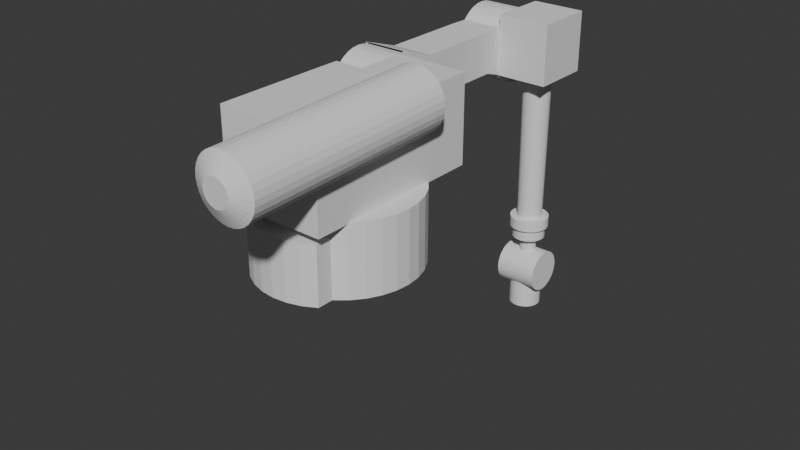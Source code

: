 # Source: manipulator.blend  (saved by Blender 4.0.36; exported with 4.5.12 LTS)
import bpy
from mathutils import Matrix  # noqa: F401  (used for matrix-valued properties, if any)

bpy.ops.wm.read_factory_settings(use_empty=True)
scene = bpy.context.scene
scene.name = 'Scene'

# ---- collections
col_collection = bpy.data.collections.new('Collection'); scene.collection.children.link(col_collection)

# ---- world
world_world = bpy.data.worlds.new('World'); scene.world = world_world
world_world.use_nodes = True; world_world.node_tree.nodes.clear()
_N = world_world.node_tree.nodes; _L = world_world.node_tree.links
n0 = _N.new('ShaderNodeOutputWorld'); n0.name = 'World Output'; n0.location = (300, 300)
n1 = _N.new('ShaderNodeBackground'); n1.name = 'Background'; n1.location = (10, 300)
n1.inputs[0].default_value = (0.05088, 0.05088, 0.05088, 1.0)
_L.new(n1.outputs[0], n0.inputs[0])
n0.is_active_output = True
world_world.color = (0.05088, 0.05088, 0.05088)
world_world.use_sun_shadow = False
world_world.sun_shadow_jitter_overblur = 0.0

# ---- meshes
me_cylinder = bpy.data.meshes.new('Cylinder')
me_cylinder.from_pydata([(0.0, 1.0, -0.422), (0.0, 1.0, 1.0), (0.1951, 0.9808, -0.422), (0.1951, 0.9808, 1.0), (0.3827, 0.9239, -0.422), (0.3827, 0.9239, 1.0), (0.5556, 0.8315, -0.422), (0.5556, 0.8315, 1.0), (0.7071, 0.7071, -0.422), (0.7071, 0.7071, 1.0), (0.8315, 0.5556, -0.422), (0.8315, 0.5556, 1.0), (0.9239, 0.3827, -0.422), (0.9239, 0.3827, 1.0), (0.9808, 0.1951, -0.422), (0.9808, 0.1951, 1.0), (1.0, 0.0, -0.422), (1.0, 0.0, 1.0), (0.9808, -0.1951, -0.422), (0.9808, -0.1951, 1.0), (0.9239, -0.3827, -0.422), (0.9239, -0.3827, 1.0), (0.8315, -0.5556, -0.422), (0.8315, -0.5556, 1.0), (0.7071, -0.7071, -0.422), (0.7071, -0.7071, 1.0), (0.5556, -0.8315, -0.422), (0.5556, -0.8315, 1.0), (0.3827, -0.9239, -0.422), (0.3827, -0.9239, 1.0), (0.1951, -0.9808, -0.422), (0.1951, -0.9808, 1.0), (0.0, -1.0, -0.422), (0.0, -1.0, 1.0), (-0.1951, -0.9808, -0.422), (-0.1951, -0.9808, 1.0), (-0.3827, -0.9239, -0.422), (-0.3827, -0.9239, 1.0), (-0.5556, -0.8315, -0.422), (-0.5556, -0.8315, 1.0), (-0.7071, -0.7071, -0.422), (-0.7071, -0.7071, 1.0), (-0.8315, -0.5556, -0.422), (-0.8315, -0.5556, 1.0), (-0.9239, -0.3827, -0.422), (-0.9239, -0.3827, 1.0), (-0.9808, -0.1951, -0.422), (-0.9808, -0.1951, 1.0), (-1.0, 0.0, -0.422), (-1.0, 0.0, 1.0), (-0.9808, 0.1951, -0.422), (-0.9808, 0.1951, 1.0), (-0.9239, 0.3827, -0.422), (-0.9239, 0.3827, 1.0), (-0.8315, 0.5556, -0.422), (-0.8315, 0.5556, 1.0), (-0.7071, 0.7071, -0.422), (-0.7071, 0.7071, 1.0), (-0.5556, 0.8315, -0.422), (-0.5556, 0.8315, 1.0), (-0.3827, 0.9239, -0.422), (-0.3827, 0.9239, 1.0), (-0.1951, 0.9808, -0.422), (-0.1951, 0.9808, 1.0), (0.0, 1.0, 0.739), (0.1951, 0.9808, 0.739), (0.3827, 0.9239, 0.739), (0.5556, 0.8315, 0.739), (0.7071, 0.7071, 0.739), (0.8315, 0.5556, 0.739), (0.9239, 0.3827, 0.739), (0.9808, 0.1951, 0.739), (1.0, 0.0, 0.739), (0.9808, -0.1951, 0.739), (0.9239, -0.3827, 0.739), (0.8315, -0.5556, 0.739), (0.7071, -0.7071, 0.739), (0.5556, -0.8315, 0.739), (0.3827, -0.9239, 0.739), (0.1951, -0.9808, 0.739), (0.0, -1.0, 0.739), (-0.1951, -0.9808, 0.739), (-0.3827, -0.9239, 0.739), (-0.5556, -0.8315, 0.739), (-0.7071, -0.7071, 0.739), (-0.8315, -0.5556, 0.739), (-0.9239, -0.3827, 0.739), (-0.9808, -0.1951, 0.739), (-1.0, 0.0, 0.739), (-0.9808, 0.1951, 0.739), (-0.9239, 0.3827, 0.739), (-0.8315, 0.5556, 0.739), (-0.7071, 0.7071, 0.739), (-0.5556, 0.8315, 0.739), (-0.3827, 0.9239, 0.739), (-0.1951, 0.9808, 0.739), (0.5556, -1.053, 0.739), (0.5556, -1.053, -0.422), (0.3827, -1.146, -0.422), (0.3827, -1.146, 0.739), (0.1951, -1.203, -0.422), (0.1951, -1.203, 0.739), (0.0, -1.222, -0.422), (0.0, -1.222, 0.739), (-0.1951, -1.203, -0.422), (-0.1951, -1.203, 0.739), (-0.3827, -1.146, -0.422), (-0.3827, -1.146, 0.739), (-0.5556, -1.053, -0.422), (-0.5556, -1.053, 0.739)], [], [(64, 1, 3, 65), (65, 3, 5, 66), (66, 5, 7, 67), (67, 7, 9, 68), (68, 9, 11, 69), (69, 11, 13, 70), (70, 13, 15, 71), (71, 15, 17, 72), (72, 17, 19, 73), (73, 19, 21, 74), (74, 21, 23, 75), (75, 23, 25, 76), (76, 25, 27, 77), (77, 27, 29, 78), (78, 29, 31, 79), (79, 31, 33, 80), (80, 33, 35, 81), (81, 35, 37, 82), (82, 37, 39, 83), (83, 39, 41, 84), (84, 41, 43, 85), (85, 43, 45, 86), (86, 45, 47, 87), (87, 47, 49, 88), (88, 49, 51, 89), (89, 51, 53, 90), (90, 53, 55, 91), (91, 55, 57, 92), (92, 57, 59, 93), (93, 59, 61, 94), (3, 1, 63, 61, 59, 57, 55, 53, 51, 49, 47, 45, 43, 41, 39, 37, 35, 33, 31, 29, 27, 25, 23, 21, 19, 17, 15, 13, 11, 9, 7, 5), (94, 61, 63, 95), (95, 63, 1, 64), (0, 2, 4, 6, 8, 10, 12, 14, 16, 18, 20, 22, 24, 26, 28, 30, 32, 34, 36, 38, 40, 42, 44, 46, 48, 50, 52, 54, 56, 58, 60, 62), (62, 95, 64, 0), (60, 94, 95, 62), (58, 93, 94, 60), (56, 92, 93, 58), (54, 91, 92, 56), (52, 90, 91, 54), (50, 89, 90, 52), (48, 88, 89, 50), (46, 87, 88, 48), (44, 86, 87, 46), (42, 85, 86, 44), (40, 84, 85, 42), (38, 83, 84, 40), (81, 82, 107, 105), (82, 83, 109, 107), (36, 34, 104, 106), (30, 28, 98, 100), (77, 78, 99, 96), (83, 38, 108, 109), (24, 76, 77, 26), (22, 75, 76, 24), (20, 74, 75, 22), (18, 73, 74, 20), (16, 72, 73, 18), (14, 71, 72, 16), (12, 70, 71, 14), (10, 69, 70, 12), (8, 68, 69, 10), (6, 67, 68, 8), (4, 66, 67, 6), (2, 65, 66, 4), (0, 64, 65, 2), (106, 107, 109, 108), (104, 105, 107, 106), (102, 103, 105, 104), (100, 101, 103, 102), (98, 99, 101, 100), (97, 96, 99, 98), (32, 30, 100, 102), (26, 77, 96, 97), (80, 81, 105, 103), (28, 26, 97, 98), (38, 36, 106, 108), (79, 80, 103, 101), (78, 79, 101, 99), (34, 32, 102, 104)])
_uv = me_cylinder.uv_layers.new(name='UVMap')
_uv.uv.foreach_set('vector', [1.0, 0.9082, 1.0, 1.0, 0.9688, 1.0, 0.9688, 0.9082, 0.9688, 0.9082, 0.9688, 1.0, 0.9375, 1.0, 0.9375, 0.9082, 0.9375, 0.9082, 0.9375, 1.0, 0.9062, 1.0, 0.9062, 0.9082, 0.9062, 0.9082, 0.9062, 1.0, 0.875, 1.0, 0.875, 0.9082, 0.875, 0.9082, 0.875, 1.0, 0.8438, 1.0, 0.8438, 0.9082, 0.8438, 0.9082, 0.8438, 1.0, 0.8125, 1.0, 0.8125, 0.9082, 0.8125, 0.9082, 0.8125, 1.0, 0.7812, 1.0, 0.7812, 0.9082, 0.7812, 0.9082, 0.7812, 1.0, 0.75, 1.0, 0.75, 0.9082, 0.75, 0.9082, 0.75, 1.0, 0.7188, 1.0, 0.7188, 0.9082, 0.7188, 0.9082, 0.7188, 1.0, 0.6875, 1.0, 0.6875, 0.9082, 0.6875, 0.9082, 0.6875, 1.0, 0.6562, 1.0, 0.6562, 0.9082, 0.6562, 0.9082, 0.6562, 1.0, 0.625, 1.0, 0.625, 0.9082, 0.625, 0.9082, 0.625, 1.0, 0.5938, 1.0, 0.5938, 0.9082, 0.5938, 0.9082, 0.5938, 1.0, 0.5625, 1.0, 0.5625, 0.9082, 0.5625, 0.9082, 0.5625, 1.0, 0.5312, 1.0, 0.5312, 0.9082, 0.5312, 0.9082, 0.5312, 1.0, 0.5, 1.0, 0.5, 0.9082, 0.5, 0.9082, 0.5, 1.0, 0.4688, 1.0, 0.4688, 0.9082, 0.4688, 0.9082, 0.4688, 1.0, 0.4375, 1.0, 0.4375, 0.9082, 0.4375, 0.9082, 0.4375, 1.0, 0.4062, 1.0, 0.4062, 0.9082, 0.4062, 0.9082, 0.4062, 1.0, 0.375, 1.0, 0.375, 0.9082, 0.375, 0.9082, 0.375, 1.0, 0.3438, 1.0, 0.3438, 0.9082, 0.3438, 0.9082, 0.3438, 1.0, 0.3125, 1.0, 0.3125, 0.9082, 0.3125, 0.9082, 0.3125, 1.0, 0.2812, 1.0, 0.2812, 0.9082, 0.2812, 0.9082, 0.2812, 1.0, 0.25, 1.0, 0.25, 0.9082, 0.25, 0.9082, 0.25, 1.0, 0.2188, 1.0, 0.2188, 0.9082, 0.2188, 0.9082, 0.2188, 1.0, 0.1875, 1.0, 0.1875, 0.9082, 0.1875, 0.9082, 0.1875, 1.0, 0.1562, 1.0, 0.1562, 0.9082, 0.1562, 0.9082, 0.1562, 1.0, 0.125, 1.0, 0.125, 0.9082, 0.125, 0.9082, 0.125, 1.0, 0.09375, 1.0, 0.09375, 0.9082, 0.09375, 0.9082, 0.09375, 1.0, 0.0625, 1.0, 0.0625, 0.9082, 0.2968, 0.4854, 0.25, 0.49, 0.2032, 0.4854, 0.1582, 0.4717, 0.1167, 0.4496, 0.08029, 0.4197, 0.05045, 0.3833, 0.02827, 0.3418, 0.01461, 0.2968, 0.01, 0.25, 0.01461, 0.2032, 0.02827, 0.1582, 0.05045, 0.1167, 0.08029, 0.08029, 0.1167, 0.05045, 0.1582, 0.02827, 0.2032, 0.01461, 0.25, 0.01, 0.2968, 0.01461, 0.3418, 0.02827, 0.3833, 0.05045, 0.4197, 0.08029, 0.4496, 0.1167, 0.4717, 0.1582, 0.4854, 0.2032, 0.49, 0.25, 0.4854, 0.2968, 0.4717, 0.3418, 0.4496, 0.3833, 0.4197, 0.4197, 0.3833, 0.4496, 0.3418, 0.4717, 0.0625, 0.9082, 0.0625, 1.0, 0.03125, 1.0, 0.03125, 0.9082, 0.03125, 0.9082, 0.03125, 1.0, 0.0, 1.0, 0.0, 0.9082, 0.75, 0.49, 0.7968, 0.4854, 0.8418, 0.4717, 0.8833, 0.4496, 0.9197, 0.4197, 0.9496, 0.3833, 0.9717, 0.3418, 0.9854, 0.2968, 0.99, 0.25, 0.9854, 0.2032, 0.9717, 0.1582, 0.9496, 0.1167, 0.9197, 0.08029, 0.8833, 0.05045, 0.8418, 0.02827, 0.7968, 0.01461, 0.75, 0.01, 0.7032, 0.01461, 0.6582, 0.02827, 0.6167, 0.05045, 0.5803, 0.08029, 0.5504, 0.1167, 0.5283, 0.1582, 0.5146, 0.2032, 0.51, 0.25, 0.5146, 0.2968, 0.5283, 0.3418, 0.5504, 0.3833, 0.5803, 0.4197, 0.6167, 0.4496, 0.6582, 0.4717, 0.7032, 0.4854, 0.03125, 0.5, 0.03125, 0.9082, 0.0, 0.9082, 0.0, 0.5, 0.0625, 0.5, 0.0625, 0.9082, 0.03125, 0.9082, 0.03125, 0.5, 0.09375, 0.5, 0.09375, 0.9082, 0.0625, 0.9082, 0.0625, 0.5, 0.125, 0.5, 0.125, 0.9082, 0.09375, 0.9082, 0.09375, 0.5, 0.1562, 0.5, 0.1562, 0.9082, 0.125, 0.9082, 0.125, 0.5, 0.1875, 0.5, 0.1875, 0.9082, 0.1562, 0.9082, 0.1562, 0.5, 0.2188, 0.5, 0.2188, 0.9082, 0.1875, 0.9082, 0.1875, 0.5, 0.25, 0.5, 0.25, 0.9082, 0.2188, 0.9082, 0.2188, 0.5, 0.2812, 0.5, 0.2812, 0.9082, 0.25, 0.9082, 0.25, 0.5, 0.3125, 0.5, 0.3125, 0.9082, 0.2812, 0.9082, 0.2812, 0.5, 0.3438, 0.5, 0.3438, 0.9082, 0.3125, 0.9082, 0.3125, 0.5, 0.375, 0.5, 0.375, 0.9082, 0.3438, 0.9082, 0.3438, 0.5, 0.4062, 0.5, 0.4062, 0.9082, 0.375, 0.9082, 0.375, 0.5, 0.4688, 0.9082, 0.4375, 0.9082, 0.4375, 0.9082, 0.4688, 0.9082, 0.4375, 0.9082, 0.4062, 0.9082, 0.4062, 0.9082, 0.4375, 0.9082, 0.6582, 0.02827, 0.7032, 0.01461, 0.7032, 0.01461, 0.6582, 0.02827, 0.7968, 0.01461, 0.8418, 0.02827, 0.8418, 0.02827, 0.7968, 0.01461, 0.5938, 0.9082, 0.5625, 0.9082, 0.5625, 0.9082, 0.5938, 0.9082, 0.4062, 0.9082, 0.4062, 0.5, 0.4062, 0.5, 0.4062, 0.9082, 0.625, 0.5, 0.625, 0.9082, 0.5938, 0.9082, 0.5938, 0.5, 0.6562, 0.5, 0.6562, 0.9082, 0.625, 0.9082, 0.625, 0.5, 0.6875, 0.5, 0.6875, 0.9082, 0.6562, 0.9082, 0.6562, 0.5, 0.7188, 0.5, 0.7188, 0.9082, 0.6875, 0.9082, 0.6875, 0.5, 0.75, 0.5, 0.75, 0.9082, 0.7188, 0.9082, 0.7188, 0.5, 0.7812, 0.5, 0.7812, 0.9082, 0.75, 0.9082, 0.75, 0.5, 0.8125, 0.5, 0.8125, 0.9082, 0.7812, 0.9082, 0.7812, 0.5, 0.8438, 0.5, 0.8438, 0.9082, 0.8125, 0.9082, 0.8125, 0.5, 0.875, 0.5, 0.875, 0.9082, 0.8438, 0.9082, 0.8438, 0.5, 0.9062, 0.5, 0.9062, 0.9082, 0.875, 0.9082, 0.875, 0.5, 0.9375, 0.5, 0.9375, 0.9082, 0.9062, 0.9082, 0.9062, 0.5, 0.9688, 0.5, 0.9688, 0.9082, 0.9375, 0.9082, 0.9375, 0.5, 1.0, 0.5, 1.0, 0.9082, 0.9688, 0.9082, 0.9688, 0.5, 0.4375, 0.5, 0.4375, 0.9082, 0.4062, 0.9082, 0.4062, 0.5, 0.4688, 0.5, 0.4688, 0.9082, 0.4375, 0.9082, 0.4375, 0.5, 0.5, 0.5, 0.5, 0.9082, 0.4688, 0.9082, 0.4688, 0.5, 0.5312, 0.5, 0.5312, 0.9082, 0.5, 0.9082, 0.5, 0.5, 0.5625, 0.5, 0.5625, 0.9082, 0.5312, 0.9082, 0.5312, 0.5, 0.5938, 0.5, 0.5938, 0.9082, 0.5625, 0.9082, 0.5625, 0.5, 0.75, 0.01, 0.7968, 0.01461, 0.7968, 0.01461, 0.75, 0.01, 0.5938, 0.5, 0.5938, 0.9082, 0.5938, 0.9082, 0.5938, 0.5, 0.5, 0.9082, 0.4688, 0.9082, 0.4688, 0.9082, 0.5, 0.9082, 0.8418, 0.02827, 0.8833, 0.05045, 0.8833, 0.05045, 0.8418, 0.02827, 0.6167, 0.05045, 0.6582, 0.02827, 0.6582, 0.02827, 0.6167, 0.05045, 0.5312, 0.9082, 0.5, 0.9082, 0.5, 0.9082, 0.5312, 0.9082, 0.5625, 0.9082, 0.5312, 0.9082, 0.5312, 0.9082, 0.5625, 0.9082, 0.7032, 0.01461, 0.75, 0.01, 0.75, 0.01, 0.7032, 0.01461])
me_cylinder.update()
me_cube_002 = bpy.data.meshes.new('Cube.002')
me_cube_002.from_pydata([(-2.045, 1.142, -0.8764), (-2.045, 1.142, 1.124), (-2.045, 3.246, -0.8764), (-2.045, 3.246, 1.124), (-0.04474, 1.142, -0.8764), (-0.04474, 1.142, 1.124), (-0.04474, 3.246, -0.8764), (-0.04474, 3.246, 1.124), (-0.04474, 0.2295, 1.756), (-0.04474, 0.2295, -1.509), (-2.045, 0.2295, 1.756), (-2.045, 0.2295, -1.509), (-2.045, 3.671, 1.099), (-2.045, 3.671, -1.149), (-0.04474, 3.671, -1.149), (-0.04474, 3.671, 1.099), (-2.064, 5.204, -0.07415), (-0.02574, 5.204, -0.07415), (-2.064, 5.187, -0.4181), (-0.02574, 5.187, -0.4181), (-2.064, 5.138, -0.7488), (-0.02574, 5.138, -0.7488), (-2.064, 5.057, -1.054), (-0.02574, 5.057, -1.054), (-2.064, 4.949, -1.321), (-0.02574, 4.949, -1.321), (-2.064, 4.817, -1.54), (-0.02574, 4.817, -1.54), (-2.064, 4.667, -1.703), (-0.02574, 4.667, -1.703), (-2.064, 4.503, -1.803), (-0.02574, 4.503, -1.803), (-2.064, 4.333, -1.837), (-0.02574, 4.333, -1.837), (-2.064, 4.164, -1.803), (-0.02574, 4.164, -1.803), (-2.064, 4.0, -1.703), (-0.02574, 4.0, -1.703), (-2.064, 3.85, -1.54), (-0.02574, 3.85, -1.54), (-2.064, 3.718, -1.321), (-0.02574, 3.718, -1.321), (-2.064, 3.609, -1.054), (-0.02574, 3.609, -1.054), (-2.064, 3.529, -0.7488), (-0.02574, 3.529, -0.7488), (-2.064, 3.479, -0.4181), (-0.02574, 3.479, -0.4181), (-2.064, 3.463, -0.07415), (-0.02574, 3.463, -0.07415), (-2.064, 3.479, 0.2698), (-0.02574, 3.479, 0.2698), (-2.064, 3.529, 0.6005), (-0.02574, 3.529, 0.6005), (-2.064, 3.609, 0.9053), (-0.02574, 3.609, 0.9053), (-2.064, 3.718, 1.172), (-0.02574, 3.718, 1.172), (-2.064, 3.85, 1.392), (-0.02574, 3.85, 1.392), (-2.064, 4.0, 1.555), (-0.02574, 4.0, 1.555), (-2.064, 4.164, 1.655), (-0.02574, 4.164, 1.655), (-2.064, 4.333, 1.689), (-0.02574, 4.333, 1.689), (-2.064, 4.503, 1.655), (-0.02574, 4.503, 1.655), (-2.064, 4.667, 1.555), (-0.02574, 4.667, 1.555), (-2.064, 4.817, 1.392), (-0.02574, 4.817, 1.392), (-2.064, 4.949, 1.172), (-0.02574, 4.949, 1.172), (-2.064, 5.057, 0.9053), (-0.02574, 5.057, 0.9053), (-2.064, 5.138, 0.6005), (-0.02574, 5.138, 0.6005), (-2.064, 5.187, 0.2698), (-0.02574, 5.187, 0.2698), (-2.034, 0.8605, 1.051e-06), (-0.0009673, 0.8605, -4.768e-07), (-2.034, 0.844, -0.3399), (-0.0009673, 0.844, -0.3399), (-2.034, 0.795, -0.6668), (-0.0009673, 0.795, -0.6668), (-2.034, 0.7155, -0.968), (-0.0009673, 0.7155, -0.968), (-2.034, 0.6085, -1.232), (-0.0009673, 0.6085, -1.232), (-2.034, 0.4781, -1.449), (-0.0009673, 0.4781, -1.449), (-2.034, 0.3293, -1.61), (-0.0009673, 0.3293, -1.61), (-2.034, 0.1679, -1.709), (-0.0009673, 0.1679, -1.709), (-2.034, -2.384e-07, -1.742), (-0.0009673, -4.768e-07, -1.742), (-2.034, -0.1679, -1.709), (-0.0009673, -0.1679, -1.709), (-2.034, -0.3293, -1.61), (-0.0009673, -0.3293, -1.61), (-2.034, -0.4781, -1.449), (-0.0009673, -0.4781, -1.449), (-2.034, -0.6085, -1.232), (-0.0009673, -0.6085, -1.232), (-2.034, -0.7155, -0.968), (-0.0009673, -0.7155, -0.968), (-2.034, -0.795, -0.6668), (-0.0009673, -0.795, -0.6668), (-2.034, -0.844, -0.3399), (-0.0009673, -0.844, -0.3399), (-2.034, -0.8605, 1.051e-06), (-0.0009673, -0.8605, -4.768e-07), (-2.034, -0.844, 0.3399), (-0.0009673, -0.844, 0.3399), (-2.034, -0.795, 0.6668), (-0.0009673, -0.795, 0.6668), (-2.034, -0.7155, 0.9681), (-0.0009673, -0.7155, 0.968), (-2.034, -0.6085, 1.232), (-0.0009673, -0.6085, 1.232), (-2.034, -0.4781, 1.449), (-0.0009673, -0.4781, 1.449), (-2.034, -0.3293, 1.61), (-0.0009673, -0.3293, 1.61), (-2.034, -0.1679, 1.709), (-0.0009673, -0.1679, 1.709), (-2.034, -2.384e-07, 1.742), (-0.0009673, -4.768e-07, 1.742), (-2.034, 0.1679, 1.709), (-0.0009673, 0.1679, 1.709), (-2.034, 0.3293, 1.61), (-0.0009673, 0.3293, 1.61), (-2.034, 0.4781, 1.449), (-0.0009673, 0.4781, 1.449), (-2.034, 0.6085, 1.232), (-0.0009673, 0.6085, 1.232), (-2.034, 0.7155, 0.9681), (-0.0009673, 0.7155, 0.968), (-2.034, 0.795, 0.6668), (-0.0009673, 0.795, 0.6668), (-2.034, 0.844, 0.3399), (-0.0009673, 0.844, 0.3399)], [], [(0, 1, 3, 2), (7, 6, 14, 15), (6, 7, 5, 4), (2, 6, 4, 0), (7, 3, 1, 5), (4, 5, 8, 9), (5, 1, 10, 8), (0, 4, 9, 11), (1, 0, 11, 10), (13, 12, 15, 14), (6, 2, 13, 14), (3, 7, 15, 12), (2, 3, 12, 13), (16, 17, 19, 18), (18, 19, 21, 20), (20, 21, 23, 22), (22, 23, 25, 24), (24, 25, 27, 26), (26, 27, 29, 28), (28, 29, 31, 30), (30, 31, 33, 32), (32, 33, 35, 34), (34, 35, 37, 36), (36, 37, 39, 38), (38, 39, 41, 40), (40, 41, 43, 42), (42, 43, 45, 44), (44, 45, 47, 46), (46, 47, 49, 48), (48, 49, 51, 50), (50, 51, 53, 52), (52, 53, 55, 54), (54, 55, 57, 56), (56, 57, 59, 58), (58, 59, 61, 60), (60, 61, 63, 62), (62, 63, 65, 64), (64, 65, 67, 66), (66, 67, 69, 68), (68, 69, 71, 70), (70, 71, 73, 72), (72, 73, 75, 74), (74, 75, 77, 76), (19, 17, 79, 77, 75, 73, 71, 69, 67, 65, 63, 61, 59, 57, 55, 53, 51, 49, 47, 45, 43, 41, 39, 37, 35, 33, 31, 29, 27, 25, 23, 21), (76, 77, 79, 78), (78, 79, 17, 16), (16, 18, 20, 22, 24, 26, 28, 30, 32, 34, 36, 38, 40, 42, 44, 46, 48, 50, 52, 54, 56, 58, 60, 62, 64, 66, 68, 70, 72, 74, 76, 78), (80, 81, 83, 82), (82, 83, 85, 84), (84, 85, 87, 86), (86, 87, 89, 88), (88, 89, 91, 90), (90, 91, 93, 92), (92, 93, 95, 94), (94, 95, 97, 96), (96, 97, 99, 98), (98, 99, 101, 100), (100, 101, 103, 102), (102, 103, 105, 104), (104, 105, 107, 106), (106, 107, 109, 108), (108, 109, 111, 110), (110, 111, 113, 112), (112, 113, 115, 114), (114, 115, 117, 116), (116, 117, 119, 118), (118, 119, 121, 120), (120, 121, 123, 122), (122, 123, 125, 124), (124, 125, 127, 126), (126, 127, 129, 128), (128, 129, 131, 130), (130, 131, 133, 132), (132, 133, 135, 134), (134, 135, 137, 136), (136, 137, 139, 138), (138, 139, 141, 140), (83, 81, 143, 141, 139, 137, 135, 133, 131, 129, 127, 125, 123, 121, 119, 117, 115, 113, 111, 109, 107, 105, 103, 101, 99, 97, 95, 93, 91, 89, 87, 85), (140, 141, 143, 142), (142, 143, 81, 80), (80, 82, 84, 86, 88, 90, 92, 94, 96, 98, 100, 102, 104, 106, 108, 110, 112, 114, 116, 118, 120, 122, 124, 126, 128, 130, 132, 134, 136, 138, 140, 142)])
_uv = me_cube_002.uv_layers.new(name='UVMap')
_uv.uv.foreach_set('vector', [0.375, 0.0, 0.625, 0.0, 0.625, 0.25, 0.375, 0.25, 0.625, 0.5, 0.375, 0.5, 0.375, 0.5, 0.625, 0.5, 0.375, 0.5, 0.625, 0.5, 0.625, 0.75, 0.375, 0.75, 0.125, 0.5, 0.375, 0.5, 0.375, 0.75, 0.125, 0.75, 0.625, 0.5, 0.875, 0.5, 0.875, 0.75, 0.625, 0.75, 0.375, 0.75, 0.625, 0.75, 0.625, 0.75, 0.375, 0.75, 0.625, 0.75, 0.875, 0.75, 0.875, 0.75, 0.625, 0.75, 0.125, 0.75, 0.375, 0.75, 0.375, 0.75, 0.125, 0.75, 0.625, 0.0, 0.375, 0.0, 0.375, 0.0, 0.625, 0.0, 0.375, 0.25, 0.625, 0.25, 0.625, 0.5, 0.375, 0.5, 0.375, 0.5, 0.125, 0.5, 0.125, 0.5, 0.375, 0.5, 0.875, 0.5, 0.625, 0.5, 0.625, 0.5, 0.875, 0.5, 0.375, 0.25, 0.625, 0.25, 0.625, 0.25, 0.375, 0.25, 1.0, 0.5, 1.0, 1.0, 0.9688, 1.0, 0.9688, 0.5, 0.9688, 0.5, 0.9688, 1.0, 0.9375, 1.0, 0.9375, 0.5, 0.9375, 0.5, 0.9375, 1.0, 0.9062, 1.0, 0.9062, 0.5, 0.9062, 0.5, 0.9062, 1.0, 0.875, 1.0, 0.875, 0.5, 0.875, 0.5, 0.875, 1.0, 0.8438, 1.0, 0.8438, 0.5, 0.8438, 0.5, 0.8438, 1.0, 0.8125, 1.0, 0.8125, 0.5, 0.8125, 0.5, 0.8125, 1.0, 0.7812, 1.0, 0.7812, 0.5, 0.7812, 0.5, 0.7812, 1.0, 0.75, 1.0, 0.75, 0.5, 0.75, 0.5, 0.75, 1.0, 0.7188, 1.0, 0.7188, 0.5, 0.7188, 0.5, 0.7188, 1.0, 0.6875, 1.0, 0.6875, 0.5, 0.6875, 0.5, 0.6875, 1.0, 0.6562, 1.0, 0.6562, 0.5, 0.6562, 0.5, 0.6562, 1.0, 0.625, 1.0, 0.625, 0.5, 0.625, 0.5, 0.625, 1.0, 0.5938, 1.0, 0.5938, 0.5, 0.5938, 0.5, 0.5938, 1.0, 0.5625, 1.0, 0.5625, 0.5, 0.5625, 0.5, 0.5625, 1.0, 0.5312, 1.0, 0.5312, 0.5, 0.5312, 0.5, 0.5312, 1.0, 0.5, 1.0, 0.5, 0.5, 0.5, 0.5, 0.5, 1.0, 0.4688, 1.0, 0.4688, 0.5, 0.4688, 0.5, 0.4688, 1.0, 0.4375, 1.0, 0.4375, 0.5, 0.4375, 0.5, 0.4375, 1.0, 0.4062, 1.0, 0.4062, 0.5, 0.4062, 0.5, 0.4062, 1.0, 0.375, 1.0, 0.375, 0.5, 0.375, 0.5, 0.375, 1.0, 0.3438, 1.0, 0.3438, 0.5, 0.3438, 0.5, 0.3438, 1.0, 0.3125, 1.0, 0.3125, 0.5, 0.3125, 0.5, 0.3125, 1.0, 0.2812, 1.0, 0.2812, 0.5, 0.2812, 0.5, 0.2812, 1.0, 0.25, 1.0, 0.25, 0.5, 0.25, 0.5, 0.25, 1.0, 0.2188, 1.0, 0.2188, 0.5, 0.2188, 0.5, 0.2188, 1.0, 0.1875, 1.0, 0.1875, 0.5, 0.1875, 0.5, 0.1875, 1.0, 0.1562, 1.0, 0.1562, 0.5, 0.1562, 0.5, 0.1562, 1.0, 0.125, 1.0, 0.125, 0.5, 0.125, 0.5, 0.125, 1.0, 0.09375, 1.0, 0.09375, 0.5, 0.09375, 0.5, 0.09375, 1.0, 0.0625, 1.0, 0.0625, 0.5, 0.2968, 0.4854, 0.25, 0.49, 0.2032, 0.4854, 0.1582, 0.4717, 0.1167, 0.4496, 0.08029, 0.4197, 0.05045, 0.3833, 0.02827, 0.3418, 0.01461, 0.2968, 0.01, 0.25, 0.01461, 0.2032, 0.02827, 0.1582, 0.05045, 0.1167, 0.08029, 0.08029, 0.1167, 0.05045, 0.1582, 0.02827, 0.2032, 0.01461, 0.25, 0.01, 0.2968, 0.01461, 0.3418, 0.02827, 0.3833, 0.05045, 0.4197, 0.08029, 0.4496, 0.1167, 0.4717, 0.1582, 0.4854, 0.2032, 0.49, 0.25, 0.4854, 0.2968, 0.4717, 0.3418, 0.4496, 0.3833, 0.4197, 0.4197, 0.3833, 0.4496, 0.3418, 0.4717, 0.0625, 0.5, 0.0625, 1.0, 0.03125, 1.0, 0.03125, 0.5, 0.03125, 0.5, 0.03125, 1.0, 0.0, 1.0, 0.0, 0.5, 0.75, 0.49, 0.7968, 0.4854, 0.8418, 0.4717, 0.8833, 0.4496, 0.9197, 0.4197, 0.9496, 0.3833, 0.9717, 0.3418, 0.9854, 0.2968, 0.99, 0.25, 0.9854, 0.2032, 0.9717, 0.1582, 0.9496, 0.1167, 0.9197, 0.08029, 0.8833, 0.05045, 0.8418, 0.02827, 0.7968, 0.01461, 0.75, 0.01, 0.7032, 0.01461, 0.6582, 0.02827, 0.6167, 0.05045, 0.5803, 0.08029, 0.5504, 0.1167, 0.5283, 0.1582, 0.5146, 0.2032, 0.51, 0.25, 0.5146, 0.2968, 0.5283, 0.3418, 0.5504, 0.3833, 0.5803, 0.4197, 0.6167, 0.4496, 0.6582, 0.4717, 0.7032, 0.4854, 1.0, 0.5, 1.0, 1.0, 0.9688, 1.0, 0.9688, 0.5, 0.9688, 0.5, 0.9688, 1.0, 0.9375, 1.0, 0.9375, 0.5, 0.9375, 0.5, 0.9375, 1.0, 0.9062, 1.0, 0.9062, 0.5, 0.9062, 0.5, 0.9062, 1.0, 0.875, 1.0, 0.875, 0.5, 0.875, 0.5, 0.875, 1.0, 0.8438, 1.0, 0.8438, 0.5, 0.8438, 0.5, 0.8438, 1.0, 0.8125, 1.0, 0.8125, 0.5, 0.8125, 0.5, 0.8125, 1.0, 0.7812, 1.0, 0.7812, 0.5, 0.7812, 0.5, 0.7812, 1.0, 0.75, 1.0, 0.75, 0.5, 0.75, 0.5, 0.75, 1.0, 0.7188, 1.0, 0.7188, 0.5, 0.7188, 0.5, 0.7188, 1.0, 0.6875, 1.0, 0.6875, 0.5, 0.6875, 0.5, 0.6875, 1.0, 0.6562, 1.0, 0.6562, 0.5, 0.6562, 0.5, 0.6562, 1.0, 0.625, 1.0, 0.625, 0.5, 0.625, 0.5, 0.625, 1.0, 0.5938, 1.0, 0.5938, 0.5, 0.5938, 0.5, 0.5938, 1.0, 0.5625, 1.0, 0.5625, 0.5, 0.5625, 0.5, 0.5625, 1.0, 0.5312, 1.0, 0.5312, 0.5, 0.5312, 0.5, 0.5312, 1.0, 0.5, 1.0, 0.5, 0.5, 0.5, 0.5, 0.5, 1.0, 0.4688, 1.0, 0.4688, 0.5, 0.4688, 0.5, 0.4688, 1.0, 0.4375, 1.0, 0.4375, 0.5, 0.4375, 0.5, 0.4375, 1.0, 0.4062, 1.0, 0.4062, 0.5, 0.4062, 0.5, 0.4062, 1.0, 0.375, 1.0, 0.375, 0.5, 0.375, 0.5, 0.375, 1.0, 0.3438, 1.0, 0.3438, 0.5, 0.3438, 0.5, 0.3438, 1.0, 0.3125, 1.0, 0.3125, 0.5, 0.3125, 0.5, 0.3125, 1.0, 0.2812, 1.0, 0.2812, 0.5, 0.2812, 0.5, 0.2812, 1.0, 0.25, 1.0, 0.25, 0.5, 0.25, 0.5, 0.25, 1.0, 0.2188, 1.0, 0.2188, 0.5, 0.2188, 0.5, 0.2188, 1.0, 0.1875, 1.0, 0.1875, 0.5, 0.1875, 0.5, 0.1875, 1.0, 0.1562, 1.0, 0.1562, 0.5, 0.1562, 0.5, 0.1562, 1.0, 0.125, 1.0, 0.125, 0.5, 0.125, 0.5, 0.125, 1.0, 0.09375, 1.0, 0.09375, 0.5, 0.09375, 0.5, 0.09375, 1.0, 0.0625, 1.0, 0.0625, 0.5, 0.2968, 0.4854, 0.25, 0.49, 0.2032, 0.4854, 0.1582, 0.4717, 0.1167, 0.4496, 0.08029, 0.4197, 0.05045, 0.3833, 0.02827, 0.3418, 0.01461, 0.2968, 0.01, 0.25, 0.01461, 0.2032, 0.02827, 0.1582, 0.05045, 0.1167, 0.08029, 0.08029, 0.1167, 0.05045, 0.1582, 0.02827, 0.2032, 0.01461, 0.25, 0.01, 0.2968, 0.01461, 0.3418, 0.02827, 0.3833, 0.05045, 0.4197, 0.08029, 0.4496, 0.1167, 0.4717, 0.1582, 0.4854, 0.2032, 0.49, 0.25, 0.4854, 0.2968, 0.4717, 0.3418, 0.4496, 0.3833, 0.4197, 0.4197, 0.3833, 0.4496, 0.3418, 0.4717, 0.0625, 0.5, 0.0625, 1.0, 0.03125, 1.0, 0.03125, 0.5, 0.03125, 0.5, 0.03125, 1.0, 0.0, 1.0, 0.0, 0.5, 0.75, 0.49, 0.7968, 0.4854, 0.8418, 0.4717, 0.8833, 0.4496, 0.9197, 0.4197, 0.9496, 0.3833, 0.9717, 0.3418, 0.9854, 0.2968, 0.99, 0.25, 0.9854, 0.2032, 0.9717, 0.1582, 0.9496, 0.1167, 0.9197, 0.08029, 0.8833, 0.05045, 0.8418, 0.02827, 0.7968, 0.01461, 0.75, 0.01, 0.7032, 0.01461, 0.6582, 0.02827, 0.6167, 0.05045, 0.5803, 0.08029, 0.5504, 0.1167, 0.5283, 0.1582, 0.5146, 0.2032, 0.51, 0.25, 0.5146, 0.2968, 0.5283, 0.3418, 0.5504, 0.3833, 0.5803, 0.4197, 0.6167, 0.4496, 0.6582, 0.4717, 0.7032, 0.4854])
me_cube_002.update()
me_cylinder_004 = bpy.data.meshes.new('Cylinder.004')
me_cylinder_004.from_pydata([(1.428, 3.493, -0.4383), (1.428, 2.924, 2.053), (1.623, 3.474, -0.4383), (1.512, 2.916, 2.053), (1.811, 3.417, -0.4383), (1.593, 2.892, 2.053), (1.984, 3.325, -0.4383), (1.668, 2.852, 2.053), (2.135, 3.2, -0.4383), (1.733, 2.798, 2.053), (2.259, 3.049, -0.4383), (1.787, 2.733, 2.053), (2.352, 2.876, -0.4383), (1.826, 2.658, 2.053), (2.409, 2.688, -0.4383), (1.851, 2.577, 2.053), (2.428, 2.493, -0.4383), (1.859, 2.493, 2.053), (2.409, 2.298, -0.4383), (1.851, 2.409, 2.053), (2.352, 2.111, -0.4383), (1.826, 2.328, 2.053), (2.259, 1.938, -0.4383), (1.787, 2.254, 2.053), (2.135, 1.786, -0.4383), (1.733, 2.188, 2.053), (1.984, 1.662, -0.4383), (1.668, 2.135, 2.053), (1.811, 1.569, -0.4383), (1.593, 2.095, 2.053), (1.623, 1.512, -0.4383), (1.512, 2.07, 2.053), (1.428, 1.493, -0.4383), (1.428, 2.062, 2.053), (1.233, 1.512, -0.4383), (1.344, 2.07, 2.053), (1.045, 1.569, -0.4383), (1.263, 2.095, 2.053), (0.8725, 1.662, -0.4383), (1.188, 2.135, 2.053), (0.7209, 1.786, -0.4383), (1.123, 2.188, 2.053), (0.5966, 1.938, -0.4383), (1.069, 2.254, 2.053), (0.5041, 2.111, -0.4383), (1.03, 2.328, 2.053), (0.4472, 2.298, -0.4383), (1.005, 2.409, 2.053), (0.428, 2.493, -0.4383), (0.9968, 2.493, 2.053), (0.4472, 2.688, -0.4383), (1.005, 2.577, 2.053), (0.5041, 2.876, -0.4383), (1.03, 2.658, 2.053), (0.5966, 3.049, -0.4383), (1.069, 2.733, 2.053), (0.7209, 3.2, -0.4383), (1.123, 2.798, 2.053), (0.8725, 3.325, -0.4383), (1.188, 2.852, 2.053), (1.045, 3.417, -0.4383), (1.263, 2.892, 2.053), (1.233, 3.474, -0.4383), (1.344, 2.916, 2.053), (1.623, 3.474, 1.955), (1.428, 3.493, 1.955), (1.811, 3.417, 1.955), (1.984, 3.325, 1.955), (2.135, 3.2, 1.955), (2.259, 3.049, 1.955), (2.352, 2.876, 1.955), (2.409, 2.688, 1.955), (2.428, 2.493, 1.955), (2.409, 2.298, 1.955), (2.352, 2.111, 1.955), (2.259, 1.938, 1.955), (2.135, 1.786, 1.955), (1.984, 1.662, 1.955), (1.811, 1.569, 1.955), (1.623, 1.512, 1.955), (1.428, 1.493, 1.955), (1.233, 1.512, 1.955), (1.045, 1.569, 1.955), (0.8725, 1.662, 1.955), (0.7209, 1.786, 1.955), (0.5966, 1.938, 1.955), (0.5041, 2.111, 1.955), (0.4472, 2.298, 1.955), (0.428, 2.493, 1.955), (0.4472, 2.688, 1.955), (0.5041, 2.876, 1.955), (0.5966, 3.049, 1.955), (0.7209, 3.2, 1.955), (0.8725, 3.325, 1.955), (1.045, 3.417, 1.955), (1.233, 3.474, 1.955), (-1.695, 0.08371, 1.041), (-1.695, 2.934, 1.014), (1.695, 0.08371, 1.041), (1.695, 2.934, 1.014), (1.695, -0.08371, -1.041), (1.695, 2.767, -1.068), (-0.7556, 1.486, -1.462), (0.7556, 1.486, -1.462), (-0.7556, 1.24, -1.451), (0.7556, 1.24, -1.451), (-0.7556, 1.006, -1.424), (0.7556, 1.006, -1.424), (-0.7556, 0.7915, -1.382), (0.7556, 0.7915, -1.382), (-0.7556, 0.6048, -1.327), (0.7556, 0.6048, -1.327), (-0.7556, 0.4534, -1.26), (0.7556, 0.4534, -1.26), (-0.7556, 0.343, -1.184), (0.7556, 0.343, -1.184), (-0.7556, 0.2778, -1.102), (0.7556, 0.2778, -1.102), (-0.7556, 0.2604, -1.018), (0.7556, 0.2604, -1.018), (-0.7556, 0.2913, -0.9338), (0.7556, 0.2913, -0.9338), (-0.7556, 0.3696, -0.8534), (0.7556, 0.3696, -0.8534), (-0.7556, 0.492, -0.7798), (0.7556, 0.492, -0.7798), (-0.7556, 0.654, -0.7158), (0.7556, 0.654, -0.7158), (-0.7556, 0.8492, -0.6639), (0.7556, 0.8492, -0.6639), (-0.7556, 1.07, -0.626), (0.7556, 1.07, -0.626), (-0.7556, 1.309, -0.6037), (0.7556, 1.309, -0.6037), (-0.7556, 1.555, -0.5977), (0.7556, 1.555, -0.5977), (-0.7556, 1.8, -0.6083), (0.7556, 1.8, -0.6083), (-0.7556, 2.035, -0.6352), (0.7556, 2.035, -0.6352), (-0.7556, 2.249, -0.6771), (0.7556, 2.249, -0.6771), (-0.7556, 2.436, -0.7327), (0.7556, 2.436, -0.7327), (-0.7556, 2.587, -0.7996), (0.7556, 2.587, -0.7996), (-0.7556, 2.698, -0.8754), (0.7556, 2.698, -0.8754), (-0.7556, 2.763, -0.9571), (0.7556, 2.763, -0.9571), (-0.7556, 2.78, -1.042), (0.7556, 2.78, -1.042), (-0.7556, 2.749, -1.126), (0.7556, 2.749, -1.126), (-0.7556, 2.671, -1.206), (0.7556, 2.671, -1.206), (-0.7556, 2.549, -1.28), (0.7556, 2.549, -1.28), (-0.7556, 2.387, -1.344), (0.7556, 2.387, -1.344), (-0.7556, 2.192, -1.396), (0.7556, 2.192, -1.396), (-0.7556, 1.97, -1.433), (0.7556, 1.97, -1.433), (-0.7556, 1.732, -1.456), (0.7556, 1.732, -1.456), (-1.695, -0.03874, -0.4818), (-1.695, 2.812, -0.5088), (1.695, -0.03874, -0.4818), (1.695, 2.812, -0.5088), (-0.7219, 2.812, -0.5088), (-0.7219, 2.767, -1.068), (-0.7219, -0.08371, -1.041), (-0.7219, -0.03874, -0.4818)], [], [(0, 65, 64, 2), (2, 64, 66, 4), (4, 66, 67, 6), (6, 67, 68, 8), (8, 68, 69, 10), (10, 69, 70, 12), (12, 70, 71, 14), (14, 71, 72, 16), (16, 72, 73, 18), (18, 73, 74, 20), (20, 74, 75, 22), (22, 75, 76, 24), (24, 76, 77, 26), (26, 77, 78, 28), (28, 78, 79, 30), (30, 79, 80, 32), (32, 80, 81, 34), (34, 81, 82, 36), (36, 82, 83, 38), (38, 83, 84, 40), (40, 84, 85, 42), (42, 85, 86, 44), (44, 86, 87, 46), (46, 87, 88, 48), (48, 88, 89, 50), (50, 89, 90, 52), (52, 90, 91, 54), (54, 91, 92, 56), (56, 92, 93, 58), (58, 93, 94, 60), (3, 1, 63, 61, 59, 57, 55, 53, 51, 49, 47, 45, 43, 41, 39, 37, 35, 33, 31, 29, 27, 25, 23, 21, 19, 17, 15, 13, 11, 9, 7, 5), (60, 94, 95, 62), (62, 95, 65, 0), (0, 2, 4, 6, 8, 10, 12, 14, 16, 18, 20, 22, 24, 26, 28, 30, 32, 34, 36, 38, 40, 42, 44, 46, 48, 50, 52, 54, 56, 58, 60, 62), (1, 3, 64, 65), (3, 5, 66, 64), (5, 7, 67, 66), (7, 9, 68, 67), (9, 11, 69, 68), (11, 13, 70, 69), (13, 15, 71, 70), (15, 17, 72, 71), (17, 19, 73, 72), (19, 21, 74, 73), (21, 23, 75, 74), (23, 25, 76, 75), (25, 27, 77, 76), (27, 29, 78, 77), (29, 31, 79, 78), (31, 33, 80, 79), (33, 35, 81, 80), (35, 37, 82, 81), (37, 39, 83, 82), (39, 41, 84, 83), (41, 43, 85, 84), (43, 45, 86, 85), (45, 47, 87, 86), (47, 49, 88, 87), (49, 51, 89, 88), (51, 53, 90, 89), (53, 55, 91, 90), (55, 57, 92, 91), (57, 59, 93, 92), (59, 61, 94, 93), (61, 63, 95, 94), (63, 1, 65, 95), (166, 167, 170, 173), (171, 101, 100, 172), (168, 169, 99, 98), (98, 99, 97, 96), (166, 173, 168, 98, 96), (169, 170, 167, 97, 99), (102, 103, 105, 104), (104, 105, 107, 106), (106, 107, 109, 108), (108, 109, 111, 110), (110, 111, 113, 112), (112, 113, 115, 114), (114, 115, 117, 116), (116, 117, 119, 118), (118, 119, 121, 120), (120, 121, 123, 122), (122, 123, 125, 124), (124, 125, 127, 126), (126, 127, 129, 128), (128, 129, 131, 130), (130, 131, 133, 132), (132, 133, 135, 134), (134, 135, 137, 136), (136, 137, 139, 138), (138, 139, 141, 140), (140, 141, 143, 142), (142, 143, 145, 144), (144, 145, 147, 146), (146, 147, 149, 148), (148, 149, 151, 150), (150, 151, 153, 152), (152, 153, 155, 154), (154, 155, 157, 156), (156, 157, 159, 158), (158, 159, 161, 160), (160, 161, 163, 162), (105, 103, 165, 163, 161, 159, 157, 155, 153, 151, 149, 147, 145, 143, 141, 139, 137, 135, 133, 131, 129, 127, 125, 123, 121, 119, 117, 115, 113, 111, 109, 107), (162, 163, 165, 164), (164, 165, 103, 102), (102, 104, 106, 108, 110, 112, 114, 116, 118, 120, 122, 124, 126, 128, 130, 132, 134, 136, 138, 140, 142, 144, 146, 148, 150, 152, 154, 156, 158, 160, 162, 164), (101, 171, 170, 169), (100, 101, 169, 168), (96, 97, 167, 166), (173, 170, 171, 172), (172, 100, 168, 173)])
_uv = me_cylinder_004.uv_layers.new(name='UVMap')
_uv.uv.foreach_set('vector', [1.0, 0.5, 1.0, 1.0, 0.9688, 1.0, 0.9688, 0.5, 0.9688, 0.5, 0.9688, 1.0, 0.9375, 1.0, 0.9375, 0.5, 0.9375, 0.5, 0.9375, 1.0, 0.9062, 1.0, 0.9062, 0.5, 0.9062, 0.5, 0.9062, 1.0, 0.875, 1.0, 0.875, 0.5, 0.875, 0.5, 0.875, 1.0, 0.8438, 1.0, 0.8438, 0.5, 0.8438, 0.5, 0.8438, 1.0, 0.8125, 1.0, 0.8125, 0.5, 0.8125, 0.5, 0.8125, 1.0, 0.7812, 1.0, 0.7812, 0.5, 0.7812, 0.5, 0.7812, 1.0, 0.75, 1.0, 0.75, 0.5, 0.75, 0.5, 0.75, 1.0, 0.7188, 1.0, 0.7188, 0.5, 0.7188, 0.5, 0.7188, 1.0, 0.6875, 1.0, 0.6875, 0.5, 0.6875, 0.5, 0.6875, 1.0, 0.6562, 1.0, 0.6562, 0.5, 0.6562, 0.5, 0.6562, 1.0, 0.625, 1.0, 0.625, 0.5, 0.625, 0.5, 0.625, 1.0, 0.5938, 1.0, 0.5938, 0.5, 0.5938, 0.5, 0.5938, 1.0, 0.5625, 1.0, 0.5625, 0.5, 0.5625, 0.5, 0.5625, 1.0, 0.5312, 1.0, 0.5312, 0.5, 0.5312, 0.5, 0.5312, 1.0, 0.5, 1.0, 0.5, 0.5, 0.5, 0.5, 0.5, 1.0, 0.4688, 1.0, 0.4688, 0.5, 0.4688, 0.5, 0.4688, 1.0, 0.4375, 1.0, 0.4375, 0.5, 0.4375, 0.5, 0.4375, 1.0, 0.4062, 1.0, 0.4062, 0.5, 0.4062, 0.5, 0.4062, 1.0, 0.375, 1.0, 0.375, 0.5, 0.375, 0.5, 0.375, 1.0, 0.3438, 1.0, 0.3438, 0.5, 0.3438, 0.5, 0.3438, 1.0, 0.3125, 1.0, 0.3125, 0.5, 0.3125, 0.5, 0.3125, 1.0, 0.2812, 1.0, 0.2812, 0.5, 0.2812, 0.5, 0.2812, 1.0, 0.25, 1.0, 0.25, 0.5, 0.25, 0.5, 0.25, 1.0, 0.2188, 1.0, 0.2188, 0.5, 0.2188, 0.5, 0.2188, 1.0, 0.1875, 1.0, 0.1875, 0.5, 0.1875, 0.5, 0.1875, 1.0, 0.1562, 1.0, 0.1562, 0.5, 0.1562, 0.5, 0.1562, 1.0, 0.125, 1.0, 0.125, 0.5, 0.125, 0.5, 0.125, 1.0, 0.09375, 1.0, 0.09375, 0.5, 0.09375, 0.5, 0.09375, 1.0, 0.0625, 1.0, 0.0625, 0.5, 0.2947, 0.4748, 0.25, 0.4792, 0.2053, 0.4748, 0.1623, 0.4617, 0.1227, 0.4406, 0.08794, 0.4121, 0.05943, 0.3773, 0.03825, 0.3377, 0.02521, 0.2947, 0.02081, 0.25, 0.02521, 0.2053, 0.03825, 0.1623, 0.05943, 0.1227, 0.08794, 0.08794, 0.1227, 0.05943, 0.1623, 0.03825, 0.2053, 0.02521, 0.25, 0.02081, 0.2947, 0.02521, 0.3377, 0.03825, 0.3773, 0.05943, 0.4121, 0.08794, 0.4406, 0.1227, 0.4617, 0.1623, 0.4748, 0.2053, 0.4792, 0.25, 0.4748, 0.2947, 0.4617, 0.3377, 0.4406, 0.3773, 0.4121, 0.4121, 0.3773, 0.4406, 0.3377, 0.4617, 0.0625, 0.5, 0.0625, 1.0, 0.03125, 1.0, 0.03125, 0.5, 0.03125, 0.5, 0.03125, 1.0, 0.0, 1.0, 0.0, 0.5, 0.75, 0.49, 0.7968, 0.4854, 0.8418, 0.4717, 0.8833, 0.4496, 0.9197, 0.4197, 0.9496, 0.3833, 0.9717, 0.3418, 0.9854, 0.2968, 0.99, 0.25, 0.9854, 0.2032, 0.9717, 0.1582, 0.9496, 0.1167, 0.9197, 0.08029, 0.8833, 0.05045, 0.8418, 0.02827, 0.7968, 0.01461, 0.75, 0.01, 0.7032, 0.01461, 0.6582, 0.02827, 0.6167, 0.05045, 0.5803, 0.08029, 0.5504, 0.1167, 0.5283, 0.1582, 0.5146, 0.2032, 0.51, 0.25, 0.5146, 0.2968, 0.5283, 0.3418, 0.5504, 0.3833, 0.5803, 0.4197, 0.6167, 0.4496, 0.6582, 0.4717, 0.7032, 0.4854, 0.25, 0.4792, 0.2947, 0.4748, 0.2968, 0.4854, 0.25, 0.49, 0.2947, 0.4748, 0.3377, 0.4617, 0.3418, 0.4717, 0.2968, 0.4854, 0.3377, 0.4617, 0.3773, 0.4406, 0.3833, 0.4496, 0.3418, 0.4717, 0.3773, 0.4406, 0.4121, 0.4121, 0.4197, 0.4197, 0.3833, 0.4496, 0.4121, 0.4121, 0.4406, 0.3773, 0.4496, 0.3833, 0.4197, 0.4197, 0.4406, 0.3773, 0.4617, 0.3377, 0.4717, 0.3418, 0.4496, 0.3833, 0.4617, 0.3377, 0.4748, 0.2947, 0.4854, 0.2968, 0.4717, 0.3418, 0.4748, 0.2947, 0.4792, 0.25, 0.49, 0.25, 0.4854, 0.2968, 0.4792, 0.25, 0.4748, 0.2053, 0.4854, 0.2032, 0.49, 0.25, 0.4748, 0.2053, 0.4617, 0.1623, 0.4717, 0.1582, 0.4854, 0.2032, 0.4617, 0.1623, 0.4406, 0.1227, 0.4496, 0.1167, 0.4717, 0.1582, 0.4406, 0.1227, 0.4121, 0.08794, 0.4197, 0.08029, 0.4496, 0.1167, 0.4121, 0.08794, 0.3773, 0.05943, 0.3833, 0.05045, 0.4197, 0.08029, 0.3773, 0.05943, 0.3377, 0.03825, 0.3418, 0.02827, 0.3833, 0.05045, 0.3377, 0.03825, 0.2947, 0.02521, 0.2968, 0.01461, 0.3418, 0.02827, 0.2947, 0.02521, 0.25, 0.02081, 0.25, 0.01, 0.2968, 0.01461, 0.25, 0.02081, 0.2053, 0.02521, 0.2032, 0.01461, 0.25, 0.01, 0.2053, 0.02521, 0.1623, 0.03825, 0.1582, 0.02827, 0.2032, 0.01461, 0.1623, 0.03825, 0.1227, 0.05943, 0.1167, 0.05045, 0.1582, 0.02827, 0.1227, 0.05943, 0.08794, 0.08794, 0.08029, 0.08029, 0.1167, 0.05045, 0.08794, 0.08794, 0.05943, 0.1227, 0.05045, 0.1167, 0.08029, 0.08029, 0.05943, 0.1227, 0.03825, 0.1623, 0.02827, 0.1582, 0.05045, 0.1167, 0.03825, 0.1623, 0.02521, 0.2053, 0.01461, 0.2032, 0.02827, 0.1582, 0.02521, 0.2053, 0.02081, 0.25, 0.01, 0.25, 0.01461, 0.2032, 0.02081, 0.25, 0.02521, 0.2947, 0.01461, 0.2968, 0.01, 0.25, 0.02521, 0.2947, 0.03825, 0.3377, 0.02827, 0.3418, 0.01461, 0.2968, 0.03825, 0.3377, 0.05943, 0.3773, 0.05045, 0.3833, 0.02827, 0.3418, 0.05943, 0.3773, 0.08794, 0.4121, 0.08029, 0.4197, 0.05045, 0.3833, 0.08794, 0.4121, 0.1227, 0.4406, 0.1167, 0.4496, 0.08029, 0.4197, 0.1227, 0.4406, 0.1623, 0.4617, 0.1582, 0.4717, 0.1167, 0.4496, 0.1623, 0.4617, 0.2053, 0.4748, 0.2032, 0.4854, 0.1582, 0.4717, 0.2053, 0.4748, 0.25, 0.4792, 0.25, 0.49, 0.2032, 0.4854, 0.375, 0.1829, 0.625, 0.1829, 0.625, 0.1829, 0.375, 0.1829, 0.625, 0.25, 0.625, 0.5, 0.375, 0.5, 0.375, 0.25, 0.375, 0.5671, 0.625, 0.5671, 0.625, 0.75, 0.375, 0.75, 0.375, 0.75, 0.625, 0.75, 0.625, 1.0, 0.375, 1.0, 0.125, 0.5671, 0.1968, 0.5671, 0.375, 0.5671, 0.375, 0.75, 0.125, 0.75, 0.625, 0.5671, 0.8032, 0.5671, 0.875, 0.5671, 0.875, 0.75, 0.625, 0.75, 1.0, 0.5, 1.0, 1.0, 0.9688, 1.0, 0.9688, 0.5, 0.9688, 0.5, 0.9688, 1.0, 0.9375, 1.0, 0.9375, 0.5, 0.9375, 0.5, 0.9375, 1.0, 0.9062, 1.0, 0.9062, 0.5, 0.9062, 0.5, 0.9062, 1.0, 0.875, 1.0, 0.875, 0.5, 0.875, 0.5, 0.875, 1.0, 0.8438, 1.0, 0.8438, 0.5, 0.8438, 0.5, 0.8438, 1.0, 0.8125, 1.0, 0.8125, 0.5, 0.8125, 0.5, 0.8125, 1.0, 0.7812, 1.0, 0.7812, 0.5, 0.7812, 0.5, 0.7812, 1.0, 0.75, 1.0, 0.75, 0.5, 0.75, 0.5, 0.75, 1.0, 0.7188, 1.0, 0.7188, 0.5, 0.7188, 0.5, 0.7188, 1.0, 0.6875, 1.0, 0.6875, 0.5, 0.6875, 0.5, 0.6875, 1.0, 0.6562, 1.0, 0.6562, 0.5, 0.6562, 0.5, 0.6562, 1.0, 0.625, 1.0, 0.625, 0.5, 0.625, 0.5, 0.625, 1.0, 0.5938, 1.0, 0.5938, 0.5, 0.5938, 0.5, 0.5938, 1.0, 0.5625, 1.0, 0.5625, 0.5, 0.5625, 0.5, 0.5625, 1.0, 0.5312, 1.0, 0.5312, 0.5, 0.5312, 0.5, 0.5312, 1.0, 0.5, 1.0, 0.5, 0.5, 0.5, 0.5, 0.5, 1.0, 0.4688, 1.0, 0.4688, 0.5, 0.4688, 0.5, 0.4688, 1.0, 0.4375, 1.0, 0.4375, 0.5, 0.4375, 0.5, 0.4375, 1.0, 0.4062, 1.0, 0.4062, 0.5, 0.4062, 0.5, 0.4062, 1.0, 0.375, 1.0, 0.375, 0.5, 0.375, 0.5, 0.375, 1.0, 0.3438, 1.0, 0.3438, 0.5, 0.3438, 0.5, 0.3438, 1.0, 0.3125, 1.0, 0.3125, 0.5, 0.3125, 0.5, 0.3125, 1.0, 0.2812, 1.0, 0.2812, 0.5, 0.2812, 0.5, 0.2812, 1.0, 0.25, 1.0, 0.25, 0.5, 0.25, 0.5, 0.25, 1.0, 0.2188, 1.0, 0.2188, 0.5, 0.2188, 0.5, 0.2188, 1.0, 0.1875, 1.0, 0.1875, 0.5, 0.1875, 0.5, 0.1875, 1.0, 0.1562, 1.0, 0.1562, 0.5, 0.1562, 0.5, 0.1562, 1.0, 0.125, 1.0, 0.125, 0.5, 0.125, 0.5, 0.125, 1.0, 0.09375, 1.0, 0.09375, 0.5, 0.09375, 0.5, 0.09375, 1.0, 0.0625, 1.0, 0.0625, 0.5, 0.2968, 0.4854, 0.25, 0.49, 0.2032, 0.4854, 0.1582, 0.4717, 0.1167, 0.4496, 0.08029, 0.4197, 0.05045, 0.3833, 0.02827, 0.3418, 0.01461, 0.2968, 0.01, 0.25, 0.01461, 0.2032, 0.02827, 0.1582, 0.05045, 0.1167, 0.08029, 0.08029, 0.1167, 0.05045, 0.1582, 0.02827, 0.2032, 0.01461, 0.25, 0.01, 0.2968, 0.01461, 0.3418, 0.02827, 0.3833, 0.05045, 0.4197, 0.08029, 0.4496, 0.1167, 0.4717, 0.1582, 0.4854, 0.2032, 0.49, 0.25, 0.4854, 0.2968, 0.4717, 0.3418, 0.4496, 0.3833, 0.4197, 0.4197, 0.3833, 0.4496, 0.3418, 0.4717, 0.0625, 0.5, 0.0625, 1.0, 0.03125, 1.0, 0.03125, 0.5, 0.03125, 0.5, 0.03125, 1.0, 0.0, 1.0, 0.0, 0.5, 0.75, 0.49, 0.7968, 0.4854, 0.8418, 0.4717, 0.8833, 0.4496, 0.9197, 0.4197, 0.9496, 0.3833, 0.9717, 0.3418, 0.9854, 0.2968, 0.99, 0.25, 0.9854, 0.2032, 0.9717, 0.1582, 0.9496, 0.1167, 0.9197, 0.08029, 0.8833, 0.05045, 0.8418, 0.02827, 0.7968, 0.01461, 0.75, 0.01, 0.7032, 0.01461, 0.6582, 0.02827, 0.6167, 0.05045, 0.5803, 0.08029, 0.5504, 0.1167, 0.5283, 0.1582, 0.5146, 0.2032, 0.51, 0.25, 0.5146, 0.2968, 0.5283, 0.3418, 0.5504, 0.3833, 0.5803, 0.4197, 0.6167, 0.4496, 0.6582, 0.4717, 0.7032, 0.4854, 0.625, 0.5, 0.875, 0.5, 0.8032, 0.5671, 0.625, 0.5671, 0.375, 0.5, 0.625, 0.5, 0.625, 0.5671, 0.375, 0.5671, 0.375, 0.0, 0.625, 0.0, 0.625, 0.1829, 0.375, 0.1829, 0.375, 0.1829, 0.625, 0.1829, 0.625, 0.25, 0.375, 0.25, 0.125, 0.5, 0.375, 0.5, 0.375, 0.5671, 0.125, 0.5671])
me_cylinder_004.update()
me_cube = bpy.data.meshes.new('Cube')
me_cube.from_pydata([(-0.001036, -0.9767, -0.7387), (-0.001036, -0.9767, 1.261), (-0.001036, 1.023, -0.7387), (-0.001036, 1.023, 1.261), (1.999, -0.9767, -0.7387), (1.999, -0.9767, 1.261), (1.999, 1.023, -0.7387), (1.999, 1.023, 1.261), (0.999, 0.5639, -8.274), (0.999, 0.5639, -9.256), (0.8795, 0.5535, -8.274), (0.8795, 0.5535, -9.256), (0.7647, 0.5227, -8.274), (0.7647, 0.5227, -9.256), (0.6589, 0.4728, -8.274), (0.6589, 0.4728, -9.256), (0.5661, 0.4056, -8.274), (0.5661, 0.4056, -9.256), (0.49, 0.3236, -8.274), (0.49, 0.3236, -9.256), (0.4334, 0.2302, -8.274), (0.4334, 0.2302, -9.256), (0.3986, 0.1288, -8.274), (0.3986, 0.1288, -9.256), (0.3869, 0.02332, -8.274), (0.3869, 0.02332, -9.256), (0.3986, -0.08213, -8.274), (0.3986, -0.08213, -9.256), (0.4334, -0.1835, -8.274), (0.4334, -0.1835, -9.256), (0.49, -0.277, -8.274), (0.49, -0.277, -9.256), (0.5661, -0.3589, -8.274), (0.5661, -0.3589, -9.256), (0.6589, -0.4261, -8.274), (0.6589, -0.4261, -9.256), (0.7647, -0.4761, -8.274), (0.7647, -0.4761, -9.256), (0.8795, -0.5068, -8.274), (0.8795, -0.5068, -9.256), (0.999, -0.5172, -8.274), (0.999, -0.5172, -9.256), (1.118, -0.5068, -8.274), (1.118, -0.5068, -9.256), (1.233, -0.4761, -8.274), (1.233, -0.4761, -9.256), (1.339, -0.4261, -8.274), (1.339, -0.4261, -9.256), (1.432, -0.3589, -8.274), (1.432, -0.3589, -9.256), (1.508, -0.277, -8.274), (1.508, -0.277, -9.256), (1.564, -0.1835, -8.274), (1.564, -0.1835, -9.256), (1.599, -0.08213, -8.274), (1.599, -0.08213, -9.256), (1.611, 0.02332, -8.274), (1.611, 0.02332, -9.256), (1.599, 0.1288, -8.274), (1.599, 0.1288, -9.256), (1.564, 0.2302, -8.274), (1.564, 0.2302, -9.256), (1.508, 0.3236, -8.274), (1.508, 0.3236, -9.256), (1.432, 0.4056, -8.274), (1.432, 0.4056, -9.256), (1.339, 0.4728, -8.274), (1.339, 0.4728, -9.256), (1.233, 0.5227, -8.274), (1.233, 0.5227, -9.256), (1.118, 0.5535, -8.274), (1.118, 0.5535, -9.256), (0.999, 0.692, -5.872), (0.999, 0.502, -0.4973), (1.145, 0.6793, -5.872), (1.103, 0.493, -0.4973), (1.285, 0.6417, -5.872), (1.203, 0.4662, -0.4973), (1.414, 0.5807, -5.872), (1.295, 0.4228, -0.4973), (1.528, 0.4986, -5.872), (1.376, 0.3643, -0.4973), (1.621, 0.3986, -5.872), (1.442, 0.293, -0.4973), (1.69, 0.2844, -5.872), (1.491, 0.2117, -0.4973), (1.732, 0.1606, -5.872), (1.521, 0.1235, -0.4973), (1.747, 0.03175, -5.872), (1.532, 0.03175, -0.4973), (1.732, -0.09706, -5.872), (1.521, -0.06, -0.4973), (1.69, -0.2209, -5.872), (1.491, -0.1482, -0.4973), (1.621, -0.3351, -5.872), (1.442, -0.2295, -0.4973), (1.528, -0.4351, -5.872), (1.376, -0.3008, -0.4973), (1.414, -0.5172, -5.872), (1.295, -0.3593, -0.4973), (1.285, -0.5783, -5.872), (1.203, -0.4027, -0.4973), (1.145, -0.6158, -5.872), (1.103, -0.4295, -0.4973), (0.999, -0.6285, -5.872), (0.999, -0.4385, -0.4973), (0.8531, -0.6158, -5.872), (0.8951, -0.4295, -0.4973), (0.7128, -0.5783, -5.872), (0.7952, -0.4027, -0.4973), (0.5836, -0.5172, -5.872), (0.7031, -0.3593, -0.4973), (0.4703, -0.4351, -5.872), (0.6224, -0.3008, -0.4973), (0.3773, -0.3351, -5.872), (0.5562, -0.2295, -0.4973), (0.3082, -0.2209, -5.872), (0.507, -0.1482, -0.4973), (0.2657, -0.09706, -5.872), (0.4766, -0.06, -0.4973), (0.2513, 0.03175, -5.872), (0.4664, 0.03175, -0.4973), (0.2657, 0.1606, -5.872), (0.4766, 0.1235, -0.4973), (0.3082, 0.2844, -5.872), (0.507, 0.2117, -0.4973), (0.3773, 0.3986, -5.872), (0.5562, 0.293, -0.4973), (0.4703, 0.4986, -5.872), (0.6224, 0.3643, -0.4973), (0.5836, 0.5807, -5.872), (0.7031, 0.4228, -0.4973), (0.7128, 0.6417, -5.872), (0.7952, 0.4662, -0.4973), (0.8531, 0.6793, -5.872), (0.8951, 0.493, -0.4973), (0.999, 0.4608, -5.872), (1.094, 0.4526, -5.872), (1.185, 0.4281, -5.872), (1.269, 0.3885, -5.872), (1.343, 0.3351, -5.872), (1.403, 0.2701, -5.872), (1.448, 0.1959, -5.872), (1.475, 0.1155, -5.872), (1.485, 0.03175, -5.872), (1.475, -0.05196, -5.872), (1.448, -0.1324, -5.872), (1.403, -0.2066, -5.872), (1.343, -0.2716, -5.872), (1.269, -0.325, -5.872), (1.185, -0.3646, -5.872), (1.094, -0.3891, -5.872), (0.999, -0.3973, -5.872), (0.9042, -0.3891, -5.872), (0.813, -0.3646, -5.872), (0.729, -0.325, -5.872), (0.6554, -0.2716, -5.872), (0.595, -0.2066, -5.872), (0.5501, -0.1324, -5.872), (0.5224, -0.05196, -5.872), (0.5131, 0.03175, -5.872), (0.5224, 0.1155, -5.872), (0.5501, 0.1959, -5.872), (0.595, 0.2701, -5.872), (0.6554, 0.3351, -5.872), (0.729, 0.3885, -5.872), (0.813, 0.4281, -5.872), (0.9042, 0.4526, -5.872), (0.999, 0.5921, -6.24), (1.123, 0.5813, -6.24), (1.242, 0.5494, -6.24), (1.351, 0.4977, -6.24), (1.448, 0.428, -6.24), (1.527, 0.3431, -6.24), (1.585, 0.2462, -6.24), (1.621, 0.1411, -6.24), (1.633, 0.03175, -6.24), (1.621, -0.07757, -6.24), (1.585, -0.1827, -6.24), (1.527, -0.2796, -6.24), (1.448, -0.3645, -6.24), (1.351, -0.4342, -6.24), (1.242, -0.4859, -6.24), (1.123, -0.5178, -6.24), (0.999, -0.5286, -6.24), (0.8752, -0.5178, -6.24), (0.7561, -0.4859, -6.24), (0.6464, -0.4342, -6.24), (0.5503, -0.3645, -6.24), (0.4714, -0.2796, -6.24), (0.4127, -0.1827, -6.24), (0.3766, -0.07757, -6.24), (0.3644, 0.03175, -6.24), (0.3766, 0.1411, -6.24), (0.4127, 0.2462, -6.24), (0.4714, 0.3431, -6.24), (0.5503, 0.428, -6.24), (0.6464, 0.4977, -6.24), (0.7561, 0.5494, -6.24), (0.8752, 0.5813, -6.24), (0.999, 0.692, -6.24), (1.145, 0.6793, -6.24), (1.285, 0.6417, -6.24), (1.414, 0.5807, -6.24), (1.528, 0.4986, -6.24), (1.621, 0.3986, -6.24), (1.69, 0.2844, -6.24), (1.732, 0.1606, -6.24), (1.747, 0.03175, -6.24), (1.732, -0.09706, -6.24), (1.69, -0.2209, -6.24), (1.621, -0.3351, -6.24), (1.528, -0.4351, -6.24), (1.414, -0.5172, -6.24), (1.285, -0.5783, -6.24), (1.145, -0.6158, -6.24), (0.999, -0.6285, -6.24), (0.8531, -0.6158, -6.24), (0.7128, -0.5783, -6.24), (0.5836, -0.5172, -6.24), (0.4703, -0.4351, -6.24), (0.3773, -0.3351, -6.24), (0.3082, -0.2209, -6.24), (0.2657, -0.09706, -6.24), (0.2513, 0.03175, -6.24), (0.2657, 0.1606, -6.24), (0.3082, 0.2844, -6.24), (0.3773, 0.3986, -6.24), (0.4703, 0.4986, -6.24), (0.5836, 0.5807, -6.24), (0.7128, 0.6417, -6.24), (0.8531, 0.6793, -6.24), (0.999, 0.3134, -6.643), (1.061, 0.308, -6.643), (1.121, 0.2919, -6.643), (1.176, 0.2659, -6.643), (1.224, 0.2309, -6.643), (1.264, 0.1882, -6.643), (1.294, 0.1395, -6.643), (1.312, 0.08669, -6.643), (1.318, 0.03175, -6.643), (1.312, -0.0232, -6.643), (1.294, -0.07603, -6.643), (1.264, -0.1247, -6.643), (1.224, -0.1674, -6.643), (1.176, -0.2024, -6.643), (1.121, -0.2285, -6.643), (1.061, -0.2445, -6.643), (0.999, -0.2499, -6.643), (0.9367, -0.2445, -6.643), (0.8769, -0.2285, -6.643), (0.8218, -0.2024, -6.643), (0.7735, -0.1674, -6.643), (0.7338, -0.1247, -6.643), (0.7043, -0.07603, -6.643), (0.6862, -0.0232, -6.643), (0.68, 0.03175, -6.643), (0.6862, 0.08669, -6.643), (0.7043, 0.1395, -6.643), (0.7338, 0.1882, -6.643), (0.7735, 0.2309, -6.643), (0.8218, 0.2659, -6.643), (0.8769, 0.2919, -6.643), (0.9367, 0.308, -6.643), (0.999, 0.5921, -6.643), (1.123, 0.5813, -6.643), (1.242, 0.5494, -6.643), (1.351, 0.4977, -6.643), (1.448, 0.428, -6.643), (1.527, 0.3431, -6.643), (1.585, 0.2462, -6.643), (1.621, 0.1411, -6.643), (1.633, 0.03175, -6.643), (1.621, -0.07757, -6.643), (1.585, -0.1827, -6.643), (1.527, -0.2796, -6.643), (1.448, -0.3645, -6.643), (1.351, -0.4342, -6.643), (1.242, -0.4859, -6.643), (1.123, -0.5178, -6.643), (0.999, -0.5286, -6.643), (0.8752, -0.5178, -6.643), (0.7561, -0.4859, -6.643), (0.6464, -0.4342, -6.643), (0.5503, -0.3645, -6.643), (0.4714, -0.2796, -6.643), (0.4127, -0.1827, -6.643), (0.3766, -0.07757, -6.643), (0.3644, 0.03175, -6.643), (0.3766, 0.1411, -6.643), (0.4127, 0.2462, -6.643), (0.4714, 0.3431, -6.643), (0.5503, 0.428, -6.643), (0.6464, 0.4977, -6.643), (0.7561, 0.5494, -6.643), (0.8752, 0.5813, -6.643), (0.999, 0.3134, -7.232), (1.061, 0.308, -7.232), (1.121, 0.2919, -7.232), (1.176, 0.2659, -7.232), (1.224, 0.2309, -7.232), (1.264, 0.1882, -7.232), (1.294, 0.1395, -7.232), (1.312, 0.08669, -7.232), (1.318, 0.03175, -7.232), (1.312, -0.0232, -7.232), (1.294, -0.07603, -7.232), (1.264, -0.1247, -7.232), (1.224, -0.1674, -7.232), (1.176, -0.2024, -7.232), (1.121, -0.2285, -7.232), (1.061, -0.2445, -7.232), (0.999, -0.2499, -7.232), (0.9367, -0.2445, -7.232), (0.8769, -0.2285, -7.232), (0.8218, -0.2024, -7.232), (0.7735, -0.1674, -7.232), (0.7338, -0.1247, -7.232), (0.7043, -0.07603, -7.232), (0.6862, -0.0232, -7.232), (0.68, 0.03175, -7.232), (0.6862, 0.08669, -7.232), (0.7043, 0.1395, -7.232), (0.7338, 0.1882, -7.232), (0.7735, 0.2309, -7.232), (0.8218, 0.2659, -7.232), (0.8769, 0.2919, -7.232), (0.9367, 0.308, -7.232), (0.1932, 0.7349, -7.851), (1.805, 0.7349, -7.851), (0.1932, 0.7212, -7.99), (1.805, 0.7212, -7.99), (0.1932, 0.6807, -8.123), (1.805, 0.6807, -8.123), (0.1932, 0.615, -8.246), (1.805, 0.615, -8.246), (0.1932, 0.5265, -8.354), (1.805, 0.5265, -8.354), (0.1932, 0.4186, -8.443), (1.805, 0.4186, -8.443), (0.1932, 0.2956, -8.508), (1.805, 0.2956, -8.508), (0.1932, 0.1621, -8.549), (1.805, 0.1621, -8.549), (0.1932, 0.02333, -8.563), (1.805, 0.02333, -8.563), (0.1932, -0.1155, -8.549), (1.805, -0.1155, -8.549), (0.1932, -0.249, -8.508), (1.805, -0.249, -8.508), (0.1932, -0.372, -8.443), (1.805, -0.372, -8.443), (0.1932, -0.4798, -8.354), (1.805, -0.4798, -8.354), (0.1932, -0.5683, -8.246), (1.805, -0.5683, -8.246), (0.1932, -0.6341, -8.123), (1.805, -0.6341, -8.123), (0.1932, -0.6745, -7.99), (1.805, -0.6745, -7.99), (0.1932, -0.6882, -7.851), (1.805, -0.6882, -7.851), (0.1932, -0.6745, -7.712), (1.805, -0.6745, -7.712), (0.1932, -0.6341, -7.579), (1.805, -0.6341, -7.579), (0.1932, -0.5683, -7.456), (1.805, -0.5683, -7.456), (0.1932, -0.4798, -7.348), (1.805, -0.4798, -7.348), (0.1932, -0.372, -7.259), (1.805, -0.372, -7.259), (0.1932, -0.249, -7.194), (1.805, -0.249, -7.194), (0.1932, -0.1155, -7.153), (1.805, -0.1155, -7.153), (0.1932, 0.02333, -7.139), (1.805, 0.02333, -7.139), (0.1932, 0.1621, -7.153), (1.805, 0.1621, -7.153), (0.1932, 0.2956, -7.194), (1.805, 0.2956, -7.194), (0.1932, 0.4186, -7.259), (1.805, 0.4186, -7.259), (0.1932, 0.5265, -7.348), (1.805, 0.5265, -7.348), (0.1932, 0.615, -7.456), (1.805, 0.615, -7.456), (0.1932, 0.6807, -7.579), (1.805, 0.6807, -7.579), (0.1932, 0.7212, -7.712), (1.805, 0.7212, -7.712)], [], [(0, 1, 3, 2), (2, 3, 7, 6), (6, 7, 5, 4), (4, 5, 1, 0), (2, 6, 4, 0), (7, 3, 1, 5), (8, 9, 11, 10), (10, 11, 13, 12), (12, 13, 15, 14), (14, 15, 17, 16), (16, 17, 19, 18), (18, 19, 21, 20), (20, 21, 23, 22), (22, 23, 25, 24), (24, 25, 27, 26), (26, 27, 29, 28), (28, 29, 31, 30), (30, 31, 33, 32), (32, 33, 35, 34), (34, 35, 37, 36), (36, 37, 39, 38), (38, 39, 41, 40), (40, 41, 43, 42), (42, 43, 45, 44), (44, 45, 47, 46), (46, 47, 49, 48), (48, 49, 51, 50), (50, 51, 53, 52), (52, 53, 55, 54), (54, 55, 57, 56), (56, 57, 59, 58), (58, 59, 61, 60), (60, 61, 63, 62), (62, 63, 65, 64), (64, 65, 67, 66), (66, 67, 69, 68), (11, 9, 71, 69, 67, 65, 63, 61, 59, 57, 55, 53, 51, 49, 47, 45, 43, 41, 39, 37, 35, 33, 31, 29, 27, 25, 23, 21, 19, 17, 15, 13), (68, 69, 71, 70), (70, 71, 9, 8), (8, 10, 12, 14, 16, 18, 20, 22, 24, 26, 28, 30, 32, 34, 36, 38, 40, 42, 44, 46, 48, 50, 52, 54, 56, 58, 60, 62, 64, 66, 68, 70), (136, 73, 75, 137), (137, 75, 77, 138), (138, 77, 79, 139), (139, 79, 81, 140), (140, 81, 83, 141), (141, 83, 85, 142), (142, 85, 87, 143), (143, 87, 89, 144), (144, 89, 91, 145), (145, 91, 93, 146), (146, 93, 95, 147), (147, 95, 97, 148), (148, 97, 99, 149), (149, 99, 101, 150), (150, 101, 103, 151), (151, 103, 105, 152), (152, 105, 107, 153), (153, 107, 109, 154), (154, 109, 111, 155), (155, 111, 113, 156), (156, 113, 115, 157), (157, 115, 117, 158), (158, 117, 119, 159), (159, 119, 121, 160), (160, 121, 123, 161), (161, 123, 125, 162), (162, 125, 127, 163), (163, 127, 129, 164), (164, 129, 131, 165), (165, 131, 133, 166), (75, 73, 135, 133, 131, 129, 127, 125, 123, 121, 119, 117, 115, 113, 111, 109, 107, 105, 103, 101, 99, 97, 95, 93, 91, 89, 87, 85, 83, 81, 79, 77), (166, 133, 135, 167), (167, 135, 73, 136), (102, 104, 216, 215), (74, 72, 136, 137), (76, 74, 137, 138), (78, 76, 138, 139), (80, 78, 139, 140), (82, 80, 140, 141), (84, 82, 141, 142), (86, 84, 142, 143), (88, 86, 143, 144), (90, 88, 144, 145), (92, 90, 145, 146), (94, 92, 146, 147), (96, 94, 147, 148), (98, 96, 148, 149), (100, 98, 149, 150), (102, 100, 150, 151), (104, 102, 151, 152), (106, 104, 152, 153), (108, 106, 153, 154), (110, 108, 154, 155), (112, 110, 155, 156), (114, 112, 156, 157), (116, 114, 157, 158), (118, 116, 158, 159), (120, 118, 159, 160), (122, 120, 160, 161), (124, 122, 161, 162), (126, 124, 162, 163), (128, 126, 163, 164), (130, 128, 164, 165), (132, 130, 165, 166), (134, 132, 166, 167), (72, 134, 167, 136), (189, 190, 286, 285), (76, 78, 203, 202), (130, 132, 230, 229), (104, 106, 217, 216), (78, 80, 204, 203), (132, 134, 231, 230), (106, 108, 218, 217), (80, 82, 205, 204), (134, 72, 200, 231), (108, 110, 219, 218), (82, 84, 206, 205), (110, 112, 220, 219), (84, 86, 207, 206), (112, 114, 221, 220), (86, 88, 208, 207), (114, 116, 222, 221), (88, 90, 209, 208), (116, 118, 223, 222), (90, 92, 210, 209), (118, 120, 224, 223), (92, 94, 211, 210), (120, 122, 225, 224), (94, 96, 212, 211), (122, 124, 226, 225), (96, 98, 213, 212), (124, 126, 227, 226), (98, 100, 214, 213), (72, 74, 201, 200), (126, 128, 228, 227), (100, 102, 215, 214), (74, 76, 202, 201), (128, 130, 229, 228), (169, 168, 200, 201), (170, 169, 201, 202), (171, 170, 202, 203), (172, 171, 203, 204), (173, 172, 204, 205), (174, 173, 205, 206), (175, 174, 206, 207), (176, 175, 207, 208), (177, 176, 208, 209), (178, 177, 209, 210), (179, 178, 210, 211), (180, 179, 211, 212), (181, 180, 212, 213), (182, 181, 213, 214), (183, 182, 214, 215), (184, 183, 215, 216), (185, 184, 216, 217), (186, 185, 217, 218), (187, 186, 218, 219), (188, 187, 219, 220), (189, 188, 220, 221), (190, 189, 221, 222), (191, 190, 222, 223), (192, 191, 223, 224), (193, 192, 224, 225), (194, 193, 225, 226), (195, 194, 226, 227), (196, 195, 227, 228), (197, 196, 228, 229), (198, 197, 229, 230), (199, 198, 230, 231), (168, 199, 231, 200), (242, 243, 307, 306), (176, 177, 273, 272), (190, 191, 287, 286), (177, 178, 274, 273), (191, 192, 288, 287), (178, 179, 275, 274), (192, 193, 289, 288), (179, 180, 276, 275), (193, 194, 290, 289), (180, 181, 277, 276), (194, 195, 291, 290), (181, 182, 278, 277), (168, 169, 265, 264), (195, 196, 292, 291), (182, 183, 279, 278), (169, 170, 266, 265), (196, 197, 293, 292), (183, 184, 280, 279), (170, 171, 267, 266), (197, 198, 294, 293), (184, 185, 281, 280), (171, 172, 268, 267), (198, 199, 295, 294), (185, 186, 282, 281), (172, 173, 269, 268), (199, 168, 264, 295), (186, 187, 283, 282), (173, 174, 270, 269), (187, 188, 284, 283), (174, 175, 271, 270), (188, 189, 285, 284), (175, 176, 272, 271), (233, 232, 264, 265), (234, 233, 265, 266), (235, 234, 266, 267), (236, 235, 267, 268), (237, 236, 268, 269), (238, 237, 269, 270), (239, 238, 270, 271), (240, 239, 271, 272), (241, 240, 272, 273), (242, 241, 273, 274), (243, 242, 274, 275), (244, 243, 275, 276), (245, 244, 276, 277), (246, 245, 277, 278), (247, 246, 278, 279), (248, 247, 279, 280), (249, 248, 280, 281), (250, 249, 281, 282), (251, 250, 282, 283), (252, 251, 283, 284), (253, 252, 284, 285), (254, 253, 285, 286), (255, 254, 286, 287), (256, 255, 287, 288), (257, 256, 288, 289), (258, 257, 289, 290), (259, 258, 290, 291), (260, 259, 291, 292), (261, 260, 292, 293), (262, 261, 293, 294), (263, 262, 294, 295), (232, 263, 295, 264), (296, 297, 298, 299, 300, 301, 302, 303, 304, 305, 306, 307, 308, 309, 310, 311, 312, 313, 314, 315, 316, 317, 318, 319, 320, 321, 322, 323, 324, 325, 326, 327), (256, 257, 321, 320), (243, 244, 308, 307), (257, 258, 322, 321), (244, 245, 309, 308), (258, 259, 323, 322), (245, 246, 310, 309), (232, 233, 297, 296), (259, 260, 324, 323), (246, 247, 311, 310), (233, 234, 298, 297), (260, 261, 325, 324), (247, 248, 312, 311), (234, 235, 299, 298), (261, 262, 326, 325), (248, 249, 313, 312), (235, 236, 300, 299), (262, 263, 327, 326), (249, 250, 314, 313), (236, 237, 301, 300), (263, 232, 296, 327), (250, 251, 315, 314), (237, 238, 302, 301), (251, 252, 316, 315), (238, 239, 303, 302), (252, 253, 317, 316), (239, 240, 304, 303), (253, 254, 318, 317), (240, 241, 305, 304), (254, 255, 319, 318), (241, 242, 306, 305), (255, 256, 320, 319), (328, 329, 331, 330), (330, 331, 333, 332), (332, 333, 335, 334), (334, 335, 337, 336), (336, 337, 339, 338), (338, 339, 341, 340), (340, 341, 343, 342), (342, 343, 345, 344), (344, 345, 347, 346), (346, 347, 349, 348), (348, 349, 351, 350), (350, 351, 353, 352), (352, 353, 355, 354), (354, 355, 357, 356), (356, 357, 359, 358), (358, 359, 361, 360), (360, 361, 363, 362), (362, 363, 365, 364), (364, 365, 367, 366), (366, 367, 369, 368), (368, 369, 371, 370), (370, 371, 373, 372), (372, 373, 375, 374), (374, 375, 377, 376), (376, 377, 379, 378), (378, 379, 381, 380), (380, 381, 383, 382), (382, 383, 385, 384), (384, 385, 387, 386), (386, 387, 389, 388), (331, 329, 391, 389, 387, 385, 383, 381, 379, 377, 375, 373, 371, 369, 367, 365, 363, 361, 359, 357, 355, 353, 351, 349, 347, 345, 343, 341, 339, 337, 335, 333), (388, 389, 391, 390), (390, 391, 329, 328), (328, 330, 332, 334, 336, 338, 340, 342, 344, 346, 348, 350, 352, 354, 356, 358, 360, 362, 364, 366, 368, 370, 372, 374, 376, 378, 380, 382, 384, 386, 388, 390)])
_uv = me_cube.uv_layers.new(name='UVMap')
_uv.uv.foreach_set('vector', [0.375, 0.0, 0.625, 0.0, 0.625, 0.25, 0.375, 0.25, 0.375, 0.25, 0.625, 0.25, 0.625, 0.5, 0.375, 0.5, 0.375, 0.5, 0.625, 0.5, 0.625, 0.75, 0.375, 0.75, 0.375, 0.75, 0.625, 0.75, 0.625, 1.0, 0.375, 1.0, 0.125, 0.5, 0.375, 0.5, 0.375, 0.75, 0.125, 0.75, 0.625, 0.5, 0.875, 0.5, 0.875, 0.75, 0.625, 0.75, 1.0, 0.5, 1.0, 1.0, 0.9688, 1.0, 0.9688, 0.5, 0.9688, 0.5, 0.9688, 1.0, 0.9375, 1.0, 0.9375, 0.5, 0.9375, 0.5, 0.9375, 1.0, 0.9062, 1.0, 0.9062, 0.5, 0.9062, 0.5, 0.9062, 1.0, 0.875, 1.0, 0.875, 0.5, 0.875, 0.5, 0.875, 1.0, 0.8438, 1.0, 0.8438, 0.5, 0.8438, 0.5, 0.8438, 1.0, 0.8125, 1.0, 0.8125, 0.5, 0.8125, 0.5, 0.8125, 1.0, 0.7812, 1.0, 0.7812, 0.5, 0.7812, 0.5, 0.7812, 1.0, 0.75, 1.0, 0.75, 0.5, 0.75, 0.5, 0.75, 1.0, 0.7188, 1.0, 0.7188, 0.5, 0.7188, 0.5, 0.7188, 1.0, 0.6875, 1.0, 0.6875, 0.5, 0.6875, 0.5, 0.6875, 1.0, 0.6562, 1.0, 0.6562, 0.5, 0.6562, 0.5, 0.6562, 1.0, 0.625, 1.0, 0.625, 0.5, 0.625, 0.5, 0.625, 1.0, 0.5938, 1.0, 0.5938, 0.5, 0.5938, 0.5, 0.5938, 1.0, 0.5625, 1.0, 0.5625, 0.5, 0.5625, 0.5, 0.5625, 1.0, 0.5312, 1.0, 0.5312, 0.5, 0.5312, 0.5, 0.5312, 1.0, 0.5, 1.0, 0.5, 0.5, 0.5, 0.5, 0.5, 1.0, 0.4688, 1.0, 0.4688, 0.5, 0.4688, 0.5, 0.4688, 1.0, 0.4375, 1.0, 0.4375, 0.5, 0.4375, 0.5, 0.4375, 1.0, 0.4062, 1.0, 0.4062, 0.5, 0.4062, 0.5, 0.4062, 1.0, 0.375, 1.0, 0.375, 0.5, 0.375, 0.5, 0.375, 1.0, 0.3438, 1.0, 0.3438, 0.5, 0.3438, 0.5, 0.3438, 1.0, 0.3125, 1.0, 0.3125, 0.5, 0.3125, 0.5, 0.3125, 1.0, 0.2812, 1.0, 0.2812, 0.5, 0.2812, 0.5, 0.2812, 1.0, 0.25, 1.0, 0.25, 0.5, 0.25, 0.5, 0.25, 1.0, 0.2188, 1.0, 0.2188, 0.5, 0.2188, 0.5, 0.2188, 1.0, 0.1875, 1.0, 0.1875, 0.5, 0.1875, 0.5, 0.1875, 1.0, 0.1562, 1.0, 0.1562, 0.5, 0.1562, 0.5, 0.1562, 1.0, 0.125, 1.0, 0.125, 0.5, 0.125, 0.5, 0.125, 1.0, 0.09375, 1.0, 0.09375, 0.5, 0.09375, 0.5, 0.09375, 1.0, 0.0625, 1.0, 0.0625, 0.5, 0.2968, 0.4854, 0.25, 0.49, 0.2032, 0.4854, 0.1582, 0.4717, 0.1167, 0.4496, 0.08029, 0.4197, 0.05045, 0.3833, 0.02827, 0.3418, 0.01461, 0.2968, 0.01, 0.25, 0.01461, 0.2032, 0.02827, 0.1582, 0.05045, 0.1167, 0.08029, 0.08029, 0.1167, 0.05045, 0.1582, 0.02827, 0.2032, 0.01461, 0.25, 0.01, 0.2968, 0.01461, 0.3418, 0.02827, 0.3833, 0.05045, 0.4197, 0.08029, 0.4496, 0.1167, 0.4717, 0.1582, 0.4854, 0.2032, 0.49, 0.25, 0.4854, 0.2968, 0.4717, 0.3418, 0.4496, 0.3833, 0.4197, 0.4197, 0.3833, 0.4496, 0.3418, 0.4717, 0.0625, 0.5, 0.0625, 1.0, 0.03125, 1.0, 0.03125, 0.5, 0.03125, 0.5, 0.03125, 1.0, 0.0, 1.0, 0.0, 0.5, 0.75, 0.49, 0.7968, 0.4854, 0.8418, 0.4717, 0.8833, 0.4496, 0.9197, 0.4197, 0.9496, 0.3833, 0.9717, 0.3418, 0.9854, 0.2968, 0.99, 0.25, 0.9854, 0.2032, 0.9717, 0.1582, 0.9496, 0.1167, 0.9197, 0.08029, 0.8833, 0.05045, 0.8418, 0.02827, 0.7968, 0.01461, 0.75, 0.01, 0.7032, 0.01461, 0.6582, 0.02827, 0.6167, 0.05045, 0.5803, 0.08029, 0.5504, 0.1167, 0.5283, 0.1582, 0.5146, 0.2032, 0.51, 0.25, 0.5146, 0.2968, 0.5283, 0.3418, 0.5504, 0.3833, 0.5803, 0.4197, 0.6167, 0.4496, 0.6582, 0.4717, 0.7032, 0.4854, 1.0, 0.5, 1.0, 1.0, 0.9688, 1.0, 0.9688, 0.5, 0.9688, 0.5, 0.9688, 1.0, 0.9375, 1.0, 0.9375, 0.5, 0.9375, 0.5, 0.9375, 1.0, 0.9062, 1.0, 0.9062, 0.5, 0.9062, 0.5, 0.9062, 1.0, 0.875, 1.0, 0.875, 0.5, 0.875, 0.5, 0.875, 1.0, 0.8438, 1.0, 0.8438, 0.5, 0.8438, 0.5, 0.8438, 1.0, 0.8125, 1.0, 0.8125, 0.5, 0.8125, 0.5, 0.8125, 1.0, 0.7812, 1.0, 0.7812, 0.5, 0.7812, 0.5, 0.7812, 1.0, 0.75, 1.0, 0.75, 0.5, 0.75, 0.5, 0.75, 1.0, 0.7188, 1.0, 0.7188, 0.5, 0.7188, 0.5, 0.7188, 1.0, 0.6875, 1.0, 0.6875, 0.5, 0.6875, 0.5, 0.6875, 1.0, 0.6562, 1.0, 0.6562, 0.5, 0.6562, 0.5, 0.6562, 1.0, 0.625, 1.0, 0.625, 0.5, 0.625, 0.5, 0.625, 1.0, 0.5938, 1.0, 0.5938, 0.5, 0.5938, 0.5, 0.5938, 1.0, 0.5625, 1.0, 0.5625, 0.5, 0.5625, 0.5, 0.5625, 1.0, 0.5312, 1.0, 0.5312, 0.5, 0.5312, 0.5, 0.5312, 1.0, 0.5, 1.0, 0.5, 0.5, 0.5, 0.5, 0.5, 1.0, 0.4688, 1.0, 0.4688, 0.5, 0.4688, 0.5, 0.4688, 1.0, 0.4375, 1.0, 0.4375, 0.5, 0.4375, 0.5, 0.4375, 1.0, 0.4062, 1.0, 0.4062, 0.5, 0.4062, 0.5, 0.4062, 1.0, 0.375, 1.0, 0.375, 0.5, 0.375, 0.5, 0.375, 1.0, 0.3438, 1.0, 0.3438, 0.5, 0.3438, 0.5, 0.3438, 1.0, 0.3125, 1.0, 0.3125, 0.5, 0.3125, 0.5, 0.3125, 1.0, 0.2812, 1.0, 0.2812, 0.5, 0.2812, 0.5, 0.2812, 1.0, 0.25, 1.0, 0.25, 0.5, 0.25, 0.5, 0.25, 1.0, 0.2188, 1.0, 0.2188, 0.5, 0.2188, 0.5, 0.2188, 1.0, 0.1875, 1.0, 0.1875, 0.5, 0.1875, 0.5, 0.1875, 1.0, 0.1562, 1.0, 0.1562, 0.5, 0.1562, 0.5, 0.1562, 1.0, 0.125, 1.0, 0.125, 0.5, 0.125, 0.5, 0.125, 1.0, 0.09375, 1.0, 0.09375, 0.5, 0.09375, 0.5, 0.09375, 1.0, 0.0625, 1.0, 0.0625, 0.5, 0.2968, 0.4854, 0.25, 0.49, 0.2032, 0.4854, 0.1582, 0.4717, 0.1167, 0.4496, 0.08029, 0.4197, 0.05045, 0.3833, 0.02827, 0.3418, 0.01461, 0.2968, 0.01, 0.25, 0.01461, 0.2032, 0.02827, 0.1582, 0.05045, 0.1167, 0.08029, 0.08029, 0.1167, 0.05045, 0.1582, 0.02827, 0.2032, 0.01461, 0.25, 0.01, 0.2968, 0.01461, 0.3418, 0.02827, 0.3833, 0.05045, 0.4197, 0.08029, 0.4496, 0.1167, 0.4717, 0.1582, 0.4854, 0.2032, 0.49, 0.25, 0.4854, 0.2968, 0.4717, 0.3418, 0.4496, 0.3833, 0.4197, 0.4197, 0.3833, 0.4496, 0.3418, 0.4717, 0.0625, 0.5, 0.0625, 1.0, 0.03125, 1.0, 0.03125, 0.5, 0.03125, 0.5, 0.03125, 1.0, 0.0, 1.0, 0.0, 0.5, 0.7956, 0.02052, 0.75, 0.01603, 0.75, 0.01603, 0.7956, 0.02052, 0.7956, 0.4795, 0.75, 0.484, 0.75, 0.49, 0.7968, 0.4854, 0.8395, 0.4662, 0.7956, 0.4795, 0.7968, 0.4854, 0.8418, 0.4717, 0.88, 0.4445, 0.8395, 0.4662, 0.8418, 0.4717, 0.8833, 0.4496, 0.9154, 0.4154, 0.88, 0.4445, 0.8833, 0.4496, 0.9197, 0.4197, 0.9445, 0.38, 0.9154, 0.4154, 0.9197, 0.4197, 0.9496, 0.3833, 0.9662, 0.3395, 0.9445, 0.38, 0.9496, 0.3833, 0.9717, 0.3418, 0.9795, 0.2956, 0.9662, 0.3395, 0.9717, 0.3418, 0.9854, 0.2968, 0.984, 0.25, 0.9795, 0.2956, 0.9854, 0.2968, 0.99, 0.25, 0.9795, 0.2044, 0.984, 0.25, 0.99, 0.25, 0.9854, 0.2032, 0.9662, 0.1605, 0.9795, 0.2044, 0.9854, 0.2032, 0.9717, 0.1582, 0.9445, 0.12, 0.9662, 0.1605, 0.9717, 0.1582, 0.9496, 0.1167, 0.9154, 0.08456, 0.9445, 0.12, 0.9496, 0.1167, 0.9197, 0.08029, 0.88, 0.05546, 0.9154, 0.08456, 0.9197, 0.08029, 0.8833, 0.05045, 0.8395, 0.03384, 0.88, 0.05546, 0.8833, 0.05045, 0.8418, 0.02827, 0.7956, 0.02052, 0.8395, 0.03384, 0.8418, 0.02827, 0.7968, 0.01461, 0.75, 0.01603, 0.7956, 0.02052, 0.7968, 0.01461, 0.75, 0.01, 0.7044, 0.02052, 0.75, 0.01603, 0.75, 0.01, 0.7032, 0.01461, 0.6605, 0.03384, 0.7044, 0.02052, 0.7032, 0.01461, 0.6582, 0.02827, 0.62, 0.05546, 0.6605, 0.03384, 0.6582, 0.02827, 0.6167, 0.05045, 0.5846, 0.08456, 0.62, 0.05546, 0.6167, 0.05045, 0.5803, 0.08029, 0.5555, 0.12, 0.5846, 0.08456, 0.5803, 0.08029, 0.5504, 0.1167, 0.5338, 0.1605, 0.5555, 0.12, 0.5504, 0.1167, 0.5283, 0.1582, 0.5205, 0.2044, 0.5338, 0.1605, 0.5283, 0.1582, 0.5146, 0.2032, 0.516, 0.25, 0.5205, 0.2044, 0.5146, 0.2032, 0.51, 0.25, 0.5205, 0.2956, 0.516, 0.25, 0.51, 0.25, 0.5146, 0.2968, 0.5338, 0.3395, 0.5205, 0.2956, 0.5146, 0.2968, 0.5283, 0.3418, 0.5555, 0.38, 0.5338, 0.3395, 0.5283, 0.3418, 0.5504, 0.3833, 0.5846, 0.4154, 0.5555, 0.38, 0.5504, 0.3833, 0.5803, 0.4197, 0.62, 0.4445, 0.5846, 0.4154, 0.5803, 0.4197, 0.6167, 0.4496, 0.6605, 0.4662, 0.62, 0.4445, 0.6167, 0.4496, 0.6582, 0.4717, 0.7044, 0.4795, 0.6605, 0.4662, 0.6582, 0.4717, 0.7032, 0.4854, 0.75, 0.484, 0.7044, 0.4795, 0.7032, 0.4854, 0.75, 0.49, 0.5596, 0.1228, 0.5384, 0.1624, 0.5384, 0.1624, 0.5596, 0.1228, 0.8395, 0.4662, 0.88, 0.4445, 0.88, 0.4445, 0.8395, 0.4662, 0.62, 0.4445, 0.6605, 0.4662, 0.6605, 0.4662, 0.62, 0.4445, 0.75, 0.01603, 0.7044, 0.02052, 0.7044, 0.02052, 0.75, 0.01603, 0.88, 0.4445, 0.9154, 0.4154, 0.9154, 0.4154, 0.88, 0.4445, 0.6605, 0.4662, 0.7044, 0.4795, 0.7044, 0.4795, 0.6605, 0.4662, 0.7044, 0.02052, 0.6605, 0.03384, 0.6605, 0.03384, 0.7044, 0.02052, 0.9154, 0.4154, 0.9445, 0.38, 0.9445, 0.38, 0.9154, 0.4154, 0.7044, 0.4795, 0.75, 0.484, 0.75, 0.484, 0.7044, 0.4795, 0.6605, 0.03384, 0.62, 0.05546, 0.62, 0.05546, 0.6605, 0.03384, 0.9445, 0.38, 0.9662, 0.3395, 0.9662, 0.3395, 0.9445, 0.38, 0.62, 0.05546, 0.5846, 0.08456, 0.5846, 0.08456, 0.62, 0.05546, 0.9662, 0.3395, 0.9795, 0.2956, 0.9795, 0.2956, 0.9662, 0.3395, 0.5846, 0.08456, 0.5555, 0.12, 0.5555, 0.12, 0.5846, 0.08456, 0.9795, 0.2956, 0.984, 0.25, 0.984, 0.25, 0.9795, 0.2956, 0.5555, 0.12, 0.5338, 0.1605, 0.5338, 0.1605, 0.5555, 0.12, 0.984, 0.25, 0.9795, 0.2044, 0.9795, 0.2044, 0.984, 0.25, 0.5338, 0.1605, 0.5205, 0.2044, 0.5205, 0.2044, 0.5338, 0.1605, 0.9795, 0.2044, 0.9662, 0.1605, 0.9662, 0.1605, 0.9795, 0.2044, 0.5205, 0.2044, 0.516, 0.25, 0.516, 0.25, 0.5205, 0.2044, 0.9662, 0.1605, 0.9445, 0.12, 0.9445, 0.12, 0.9662, 0.1605, 0.516, 0.25, 0.5205, 0.2956, 0.5205, 0.2956, 0.516, 0.25, 0.9445, 0.12, 0.9154, 0.08456, 0.9154, 0.08456, 0.9445, 0.12, 0.5205, 0.2956, 0.5338, 0.3395, 0.5338, 0.3395, 0.5205, 0.2956, 0.9154, 0.08456, 0.88, 0.05546, 0.88, 0.05546, 0.9154, 0.08456, 0.5338, 0.3395, 0.5555, 0.38, 0.5555, 0.38, 0.5338, 0.3395, 0.88, 0.05546, 0.8395, 0.03384, 0.8395, 0.03384, 0.88, 0.05546, 0.75, 0.484, 0.7956, 0.4795, 0.7956, 0.4795, 0.75, 0.484, 0.5555, 0.38, 0.5846, 0.4154, 0.5846, 0.4154, 0.5555, 0.38, 0.8395, 0.03384, 0.7956, 0.02052, 0.7956, 0.02052, 0.8395, 0.03384, 0.7956, 0.4795, 0.8395, 0.4662, 0.8395, 0.4662, 0.7956, 0.4795, 0.5846, 0.4154, 0.62, 0.4445, 0.62, 0.4445, 0.5846, 0.4154, 0.7947, 0.4746, 0.75, 0.479, 0.75, 0.484, 0.7956, 0.4795, 0.8376, 0.4616, 0.7947, 0.4746, 0.7956, 0.4795, 0.8395, 0.4662, 0.8772, 0.4404, 0.8376, 0.4616, 0.8395, 0.4662, 0.88, 0.4445, 0.9119, 0.4119, 0.8772, 0.4404, 0.88, 0.4445, 0.9154, 0.4154, 0.9404, 0.3772, 0.9119, 0.4119, 0.9154, 0.4154, 0.9445, 0.38, 0.9616, 0.3376, 0.9404, 0.3772, 0.9445, 0.38, 0.9662, 0.3395, 0.9746, 0.2947, 0.9616, 0.3376, 0.9662, 0.3395, 0.9795, 0.2956, 0.979, 0.25, 0.9746, 0.2947, 0.9795, 0.2956, 0.984, 0.25, 0.9746, 0.2053, 0.979, 0.25, 0.984, 0.25, 0.9795, 0.2044, 0.9616, 0.1624, 0.9746, 0.2053, 0.9795, 0.2044, 0.9662, 0.1605, 0.9404, 0.1228, 0.9616, 0.1624, 0.9662, 0.1605, 0.9445, 0.12, 0.9119, 0.08808, 0.9404, 0.1228, 0.9445, 0.12, 0.9154, 0.08456, 0.8772, 0.05961, 0.9119, 0.08808, 0.9154, 0.08456, 0.88, 0.05546, 0.8376, 0.03845, 0.8772, 0.05961, 0.88, 0.05546, 0.8395, 0.03384, 0.7947, 0.02542, 0.8376, 0.03845, 0.8395, 0.03384, 0.7956, 0.02052, 0.75, 0.02102, 0.7947, 0.02542, 0.7956, 0.02052, 0.75, 0.01603, 0.7053, 0.02542, 0.75, 0.02102, 0.75, 0.01603, 0.7044, 0.02052, 0.6624, 0.03845, 0.7053, 0.02542, 0.7044, 0.02052, 0.6605, 0.03384, 0.6228, 0.05961, 0.6624, 0.03845, 0.6605, 0.03384, 0.62, 0.05546, 0.5881, 0.08808, 0.6228, 0.05961, 0.62, 0.05546, 0.5846, 0.08456, 0.5596, 0.1228, 0.5881, 0.08808, 0.5846, 0.08456, 0.5555, 0.12, 0.5384, 0.1624, 0.5596, 0.1228, 0.5555, 0.12, 0.5338, 0.1605, 0.5254, 0.2053, 0.5384, 0.1624, 0.5338, 0.1605, 0.5205, 0.2044, 0.521, 0.25, 0.5254, 0.2053, 0.5205, 0.2044, 0.516, 0.25, 0.5254, 0.2947, 0.521, 0.25, 0.516, 0.25, 0.5205, 0.2956, 0.5384, 0.3376, 0.5254, 0.2947, 0.5205, 0.2956, 0.5338, 0.3395, 0.5596, 0.3772, 0.5384, 0.3376, 0.5338, 0.3395, 0.5555, 0.38, 0.5881, 0.4119, 0.5596, 0.3772, 0.5555, 0.38, 0.5846, 0.4154, 0.6228, 0.4404, 0.5881, 0.4119, 0.5846, 0.4154, 0.62, 0.4445, 0.6624, 0.4616, 0.6228, 0.4404, 0.62, 0.4445, 0.6605, 0.4662, 0.7053, 0.4746, 0.6624, 0.4616, 0.6605, 0.4662, 0.7044, 0.4795, 0.75, 0.479, 0.7053, 0.4746, 0.7044, 0.4795, 0.75, 0.484, 0.9167, 0.1809, 0.9, 0.1498, 0.9, 0.1498, 0.9167, 0.1809, 0.979, 0.25, 0.9746, 0.2053, 0.9746, 0.2053, 0.979, 0.25, 0.5384, 0.1624, 0.5254, 0.2053, 0.5254, 0.2053, 0.5384, 0.1624, 0.9746, 0.2053, 0.9616, 0.1624, 0.9616, 0.1624, 0.9746, 0.2053, 0.5254, 0.2053, 0.521, 0.25, 0.521, 0.25, 0.5254, 0.2053, 0.9616, 0.1624, 0.9404, 0.1228, 0.9404, 0.1228, 0.9616, 0.1624, 0.521, 0.25, 0.5254, 0.2947, 0.5254, 0.2947, 0.521, 0.25, 0.9404, 0.1228, 0.9119, 0.08808, 0.9119, 0.08808, 0.9404, 0.1228, 0.5254, 0.2947, 0.5384, 0.3376, 0.5384, 0.3376, 0.5254, 0.2947, 0.9119, 0.08808, 0.8772, 0.05961, 0.8772, 0.05961, 0.9119, 0.08808, 0.5384, 0.3376, 0.5596, 0.3772, 0.5596, 0.3772, 0.5384, 0.3376, 0.8772, 0.05961, 0.8376, 0.03845, 0.8376, 0.03845, 0.8772, 0.05961, 0.75, 0.479, 0.7947, 0.4746, 0.7947, 0.4746, 0.75, 0.479, 0.5596, 0.3772, 0.5881, 0.4119, 0.5881, 0.4119, 0.5596, 0.3772, 0.8376, 0.03845, 0.7947, 0.02542, 0.7947, 0.02542, 0.8376, 0.03845, 0.7947, 0.4746, 0.8376, 0.4616, 0.8376, 0.4616, 0.7947, 0.4746, 0.5881, 0.4119, 0.6228, 0.4404, 0.6228, 0.4404, 0.5881, 0.4119, 0.7947, 0.02542, 0.75, 0.02102, 0.75, 0.02102, 0.7947, 0.02542, 0.8376, 0.4616, 0.8772, 0.4404, 0.8772, 0.4404, 0.8376, 0.4616, 0.6228, 0.4404, 0.6624, 0.4616, 0.6624, 0.4616, 0.6228, 0.4404, 0.75, 0.02102, 0.7053, 0.02542, 0.7053, 0.02542, 0.75, 0.02102, 0.8772, 0.4404, 0.9119, 0.4119, 0.9119, 0.4119, 0.8772, 0.4404, 0.6624, 0.4616, 0.7053, 0.4746, 0.7053, 0.4746, 0.6624, 0.4616, 0.7053, 0.02542, 0.6624, 0.03845, 0.6624, 0.03845, 0.7053, 0.02542, 0.9119, 0.4119, 0.9404, 0.3772, 0.9404, 0.3772, 0.9119, 0.4119, 0.7053, 0.4746, 0.75, 0.479, 0.75, 0.479, 0.7053, 0.4746, 0.6624, 0.03845, 0.6228, 0.05961, 0.6228, 0.05961, 0.6624, 0.03845, 0.9404, 0.3772, 0.9616, 0.3376, 0.9616, 0.3376, 0.9404, 0.3772, 0.6228, 0.05961, 0.5881, 0.08808, 0.5881, 0.08808, 0.6228, 0.05961, 0.9616, 0.3376, 0.9746, 0.2947, 0.9746, 0.2947, 0.9616, 0.3376, 0.5881, 0.08808, 0.5596, 0.1228, 0.5596, 0.1228, 0.5881, 0.08808, 0.9746, 0.2947, 0.979, 0.25, 0.979, 0.25, 0.9746, 0.2947, 0.7852, 0.427, 0.75, 0.4304, 0.75, 0.479, 0.7947, 0.4746, 0.8191, 0.4167, 0.7852, 0.427, 0.7947, 0.4746, 0.8376, 0.4616, 0.8502, 0.4, 0.8191, 0.4167, 0.8376, 0.4616, 0.8772, 0.4404, 0.8776, 0.3776, 0.8502, 0.4, 0.8772, 0.4404, 0.9119, 0.4119, 0.9, 0.3502, 0.8776, 0.3776, 0.9119, 0.4119, 0.9404, 0.3772, 0.9167, 0.319, 0.9, 0.3502, 0.9404, 0.3772, 0.9616, 0.3376, 0.927, 0.2852, 0.9167, 0.319, 0.9616, 0.3376, 0.9746, 0.2947, 0.9304, 0.25, 0.927, 0.2852, 0.9746, 0.2947, 0.979, 0.25, 0.927, 0.2148, 0.9304, 0.25, 0.979, 0.25, 0.9746, 0.2053, 0.9167, 0.1809, 0.927, 0.2148, 0.9746, 0.2053, 0.9616, 0.1624, 0.9, 0.1498, 0.9167, 0.1809, 0.9616, 0.1624, 0.9404, 0.1228, 0.8776, 0.1224, 0.9, 0.1498, 0.9404, 0.1228, 0.9119, 0.08808, 0.8502, 0.09997, 0.8776, 0.1224, 0.9119, 0.08808, 0.8772, 0.05961, 0.8191, 0.0833, 0.8502, 0.09997, 0.8772, 0.05961, 0.8376, 0.03845, 0.7852, 0.07303, 0.8191, 0.0833, 0.8376, 0.03845, 0.7947, 0.02542, 0.75, 0.06956, 0.7852, 0.07303, 0.7947, 0.02542, 0.75, 0.02102, 0.7148, 0.07303, 0.75, 0.06956, 0.75, 0.02102, 0.7053, 0.02542, 0.681, 0.0833, 0.7148, 0.07303, 0.7053, 0.02542, 0.6624, 0.03845, 0.6498, 0.09997, 0.681, 0.0833, 0.6624, 0.03845, 0.6228, 0.05961, 0.6224, 0.1224, 0.6498, 0.09997, 0.6228, 0.05961, 0.5881, 0.08808, 0.6, 0.1498, 0.6224, 0.1224, 0.5881, 0.08808, 0.5596, 0.1228, 0.5833, 0.1809, 0.6, 0.1498, 0.5596, 0.1228, 0.5384, 0.1624, 0.573, 0.2148, 0.5833, 0.1809, 0.5384, 0.1624, 0.5254, 0.2053, 0.5696, 0.25, 0.573, 0.2148, 0.5254, 0.2053, 0.521, 0.25, 0.573, 0.2852, 0.5696, 0.25, 0.521, 0.25, 0.5254, 0.2947, 0.5833, 0.3191, 0.573, 0.2852, 0.5254, 0.2947, 0.5384, 0.3376, 0.6, 0.3502, 0.5833, 0.3191, 0.5384, 0.3376, 0.5596, 0.3772, 0.6224, 0.3776, 0.6, 0.3502, 0.5596, 0.3772, 0.5881, 0.4119, 0.6498, 0.4, 0.6224, 0.3776, 0.5881, 0.4119, 0.6228, 0.4404, 0.681, 0.4167, 0.6498, 0.4, 0.6228, 0.4404, 0.6624, 0.4616, 0.7148, 0.427, 0.681, 0.4167, 0.6624, 0.4616, 0.7053, 0.4746, 0.75, 0.4304, 0.7148, 0.427, 0.7053, 0.4746, 0.75, 0.479, 0.75, 0.4304, 0.7852, 0.427, 0.8191, 0.4167, 0.8502, 0.4, 0.8776, 0.3776, 0.9, 0.3502, 0.9167, 0.319, 0.927, 0.2852, 0.9304, 0.25, 0.927, 0.2148, 0.9167, 0.1809, 0.9, 0.1498, 0.8776, 0.1224, 0.8502, 0.09997, 0.8191, 0.0833, 0.7852, 0.07303, 0.75, 0.06956, 0.7148, 0.07303, 0.681, 0.0833, 0.6498, 0.09997, 0.6224, 0.1224, 0.6, 0.1498, 0.5833, 0.1809, 0.573, 0.2148, 0.5696, 0.25, 0.573, 0.2852, 0.5833, 0.3191, 0.6, 0.3502, 0.6224, 0.3776, 0.6498, 0.4, 0.681, 0.4167, 0.7148, 0.427, 0.5696, 0.25, 0.573, 0.2852, 0.573, 0.2852, 0.5696, 0.25, 0.9, 0.1498, 0.8776, 0.1224, 0.8776, 0.1224, 0.9, 0.1498, 0.573, 0.2852, 0.5833, 0.3191, 0.5833, 0.3191, 0.573, 0.2852, 0.8776, 0.1224, 0.8502, 0.09997, 0.8502, 0.09997, 0.8776, 0.1224, 0.5833, 0.3191, 0.6, 0.3502, 0.6, 0.3502, 0.5833, 0.3191, 0.8502, 0.09997, 0.8191, 0.0833, 0.8191, 0.0833, 0.8502, 0.09997, 0.75, 0.4304, 0.7852, 0.427, 0.7852, 0.427, 0.75, 0.4304, 0.6, 0.3502, 0.6224, 0.3776, 0.6224, 0.3776, 0.6, 0.3502, 0.8191, 0.0833, 0.7852, 0.07303, 0.7852, 0.07303, 0.8191, 0.0833, 0.7852, 0.427, 0.8191, 0.4167, 0.8191, 0.4167, 0.7852, 0.427, 0.6224, 0.3776, 0.6498, 0.4, 0.6498, 0.4, 0.6224, 0.3776, 0.7852, 0.07303, 0.75, 0.06956, 0.75, 0.06956, 0.7852, 0.07303, 0.8191, 0.4167, 0.8502, 0.4, 0.8502, 0.4, 0.8191, 0.4167, 0.6498, 0.4, 0.681, 0.4167, 0.681, 0.4167, 0.6498, 0.4, 0.75, 0.06956, 0.7148, 0.07303, 0.7148, 0.07303, 0.75, 0.06956, 0.8502, 0.4, 0.8776, 0.3776, 0.8776, 0.3776, 0.8502, 0.4, 0.681, 0.4167, 0.7148, 0.427, 0.7148, 0.427, 0.681, 0.4167, 0.7148, 0.07303, 0.681, 0.0833, 0.681, 0.0833, 0.7148, 0.07303, 0.8776, 0.3776, 0.9, 0.3502, 0.9, 0.3502, 0.8776, 0.3776, 0.7148, 0.427, 0.75, 0.4304, 0.75, 0.4304, 0.7148, 0.427, 0.681, 0.0833, 0.6498, 0.09997, 0.6498, 0.09997, 0.681, 0.0833, 0.9, 0.3502, 0.9167, 0.319, 0.9167, 0.319, 0.9, 0.3502, 0.6498, 0.09997, 0.6224, 0.1224, 0.6224, 0.1224, 0.6498, 0.09997, 0.9167, 0.319, 0.927, 0.2852, 0.927, 0.2852, 0.9167, 0.319, 0.6224, 0.1224, 0.6, 0.1498, 0.6, 0.1498, 0.6224, 0.1224, 0.927, 0.2852, 0.9304, 0.25, 0.9304, 0.25, 0.927, 0.2852, 0.6, 0.1498, 0.5833, 0.1809, 0.5833, 0.1809, 0.6, 0.1498, 0.9304, 0.25, 0.927, 0.2148, 0.927, 0.2148, 0.9304, 0.25, 0.5833, 0.1809, 0.573, 0.2148, 0.573, 0.2148, 0.5833, 0.1809, 0.927, 0.2148, 0.9167, 0.1809, 0.9167, 0.1809, 0.927, 0.2148, 0.573, 0.2148, 0.5696, 0.25, 0.5696, 0.25, 0.573, 0.2148, 1.0, 0.5, 1.0, 1.0, 0.9688, 1.0, 0.9688, 0.5, 0.9688, 0.5, 0.9688, 1.0, 0.9375, 1.0, 0.9375, 0.5, 0.9375, 0.5, 0.9375, 1.0, 0.9062, 1.0, 0.9062, 0.5, 0.9062, 0.5, 0.9062, 1.0, 0.875, 1.0, 0.875, 0.5, 0.875, 0.5, 0.875, 1.0, 0.8438, 1.0, 0.8438, 0.5, 0.8438, 0.5, 0.8438, 1.0, 0.8125, 1.0, 0.8125, 0.5, 0.8125, 0.5, 0.8125, 1.0, 0.7812, 1.0, 0.7812, 0.5, 0.7812, 0.5, 0.7812, 1.0, 0.75, 1.0, 0.75, 0.5, 0.75, 0.5, 0.75, 1.0, 0.7188, 1.0, 0.7188, 0.5, 0.7188, 0.5, 0.7188, 1.0, 0.6875, 1.0, 0.6875, 0.5, 0.6875, 0.5, 0.6875, 1.0, 0.6562, 1.0, 0.6562, 0.5, 0.6562, 0.5, 0.6562, 1.0, 0.625, 1.0, 0.625, 0.5, 0.625, 0.5, 0.625, 1.0, 0.5938, 1.0, 0.5938, 0.5, 0.5938, 0.5, 0.5938, 1.0, 0.5625, 1.0, 0.5625, 0.5, 0.5625, 0.5, 0.5625, 1.0, 0.5312, 1.0, 0.5312, 0.5, 0.5312, 0.5, 0.5312, 1.0, 0.5, 1.0, 0.5, 0.5, 0.5, 0.5, 0.5, 1.0, 0.4688, 1.0, 0.4688, 0.5, 0.4688, 0.5, 0.4688, 1.0, 0.4375, 1.0, 0.4375, 0.5, 0.4375, 0.5, 0.4375, 1.0, 0.4062, 1.0, 0.4062, 0.5, 0.4062, 0.5, 0.4062, 1.0, 0.375, 1.0, 0.375, 0.5, 0.375, 0.5, 0.375, 1.0, 0.3438, 1.0, 0.3438, 0.5, 0.3438, 0.5, 0.3438, 1.0, 0.3125, 1.0, 0.3125, 0.5, 0.3125, 0.5, 0.3125, 1.0, 0.2812, 1.0, 0.2812, 0.5, 0.2812, 0.5, 0.2812, 1.0, 0.25, 1.0, 0.25, 0.5, 0.25, 0.5, 0.25, 1.0, 0.2188, 1.0, 0.2188, 0.5, 0.2188, 0.5, 0.2188, 1.0, 0.1875, 1.0, 0.1875, 0.5, 0.1875, 0.5, 0.1875, 1.0, 0.1562, 1.0, 0.1562, 0.5, 0.1562, 0.5, 0.1562, 1.0, 0.125, 1.0, 0.125, 0.5, 0.125, 0.5, 0.125, 1.0, 0.09375, 1.0, 0.09375, 0.5, 0.09375, 0.5, 0.09375, 1.0, 0.0625, 1.0, 0.0625, 0.5, 0.2968, 0.4854, 0.25, 0.49, 0.2032, 0.4854, 0.1582, 0.4717, 0.1167, 0.4496, 0.08029, 0.4197, 0.05045, 0.3833, 0.02827, 0.3418, 0.01461, 0.2968, 0.01, 0.25, 0.01461, 0.2032, 0.02827, 0.1582, 0.05045, 0.1167, 0.08029, 0.08029, 0.1167, 0.05045, 0.1582, 0.02827, 0.2032, 0.01461, 0.25, 0.01, 0.2968, 0.01461, 0.3418, 0.02827, 0.3833, 0.05045, 0.4197, 0.08029, 0.4496, 0.1167, 0.4717, 0.1582, 0.4854, 0.2032, 0.49, 0.25, 0.4854, 0.2968, 0.4717, 0.3418, 0.4496, 0.3833, 0.4197, 0.4197, 0.3833, 0.4496, 0.3418, 0.4717, 0.0625, 0.5, 0.0625, 1.0, 0.03125, 1.0, 0.03125, 0.5, 0.03125, 0.5, 0.03125, 1.0, 0.0, 1.0, 0.0, 0.5, 0.75, 0.49, 0.7968, 0.4854, 0.8418, 0.4717, 0.8833, 0.4496, 0.9197, 0.4197, 0.9496, 0.3833, 0.9717, 0.3418, 0.9854, 0.2968, 0.99, 0.25, 0.9854, 0.2032, 0.9717, 0.1582, 0.9496, 0.1167, 0.9197, 0.08029, 0.8833, 0.05045, 0.8418, 0.02827, 0.7968, 0.01461, 0.75, 0.01, 0.7032, 0.01461, 0.6582, 0.02827, 0.6167, 0.05045, 0.5803, 0.08029, 0.5504, 0.1167, 0.5283, 0.1582, 0.5146, 0.2032, 0.51, 0.25, 0.5146, 0.2968, 0.5283, 0.3418, 0.5504, 0.3833, 0.5803, 0.4197, 0.6167, 0.4496, 0.6582, 0.4717, 0.7032, 0.4854])
me_cube.update()

# ---- objects
ob_empty = bpy.data.objects.new('Empty', None)
ob_cylinder = bpy.data.objects.new('Cylinder', me_cylinder)
ob_cube_001 = bpy.data.objects.new('Cube.001', me_cube_002)
ob_cylinder_004 = bpy.data.objects.new('Cylinder.004', me_cylinder_004)
ob_cube = bpy.data.objects.new('Cube', me_cube)

# ---- transforms, parenting, visibility, modifiers, constraints
ob_empty.location = (-5.799, 0.8741, 0.0)
ob_empty.rotation_euler = (1.571, -0.0, 1.571)
ob_empty.empty_display_type = 'IMAGE'
ob_empty.empty_display_size = 5.0
ob_cylinder.location = (0.0, 0.0, -0.4725)
ob_cylinder.scale = (0.385, 0.385, 0.2657)
ob_cube_001.location = (-0.1218, 0.5155, 0.04557)
ob_cube_001.scale = (0.1152, 0.2333, 0.1152)
ob_cylinder_004.location = (-2.98e-08, 0.03845, -0.2127)
ob_cylinder_004.rotation_euler = (1.598, 6.12e-18, 8.435e-20)
ob_cylinder_004.scale = (0.1612, 0.1612, 0.47)
ob_cube.location = (-0.1247, 1.527, 0.03702)
ob_cube.scale = (0.1469, 0.1663, 0.1663)

# ---- collection membership
col_collection.objects.link(ob_empty)
col_collection.objects.link(ob_cylinder)
col_collection.objects.link(ob_cube_001)
col_collection.objects.link(ob_cylinder_004)
col_collection.objects.link(ob_cube)

# ---- scene / render settings (as saved in the file)
scene.frame_start = 1; scene.frame_end = 250; scene.frame_set(1)
scene.render.engine = 'BLENDER_EEVEE_NEXT'
scene.cycles.sampling_pattern = 'TABULATED_SOBOL'
bpy.context.view_layer.update()

# ---- added for rendering (the .blend has no active camera and no usable light): camera, sun
cam_auto = bpy.data.cameras.new('AutoCamera')
cam_auto.lens = 50.0
cam_auto.sensor_width = 36.0
cam_auto.clip_end = 1000.0
ob_auto_camera = bpy.data.objects.new('AutoCamera', cam_auto)
scene.collection.objects.link(ob_auto_camera)
ob_auto_camera.location = (3.10507, -3.32826, 1.91488)
ob_auto_camera.rotation_euler = (1.09748, -7.21219e-08, 0.694738)
scene.camera = ob_auto_camera
light_auto_sun = bpy.data.lights.new('AutoSun', 'SUN')
light_auto_sun.energy = 3.0
light_auto_sun.angle = 0.0523599
ob_auto_sun = bpy.data.objects.new('AutoSun', light_auto_sun)
scene.collection.objects.link(ob_auto_sun)
ob_auto_sun.rotation_euler = (0.872665, 0.174533, 0.523599)
bpy.context.view_layer.update()
